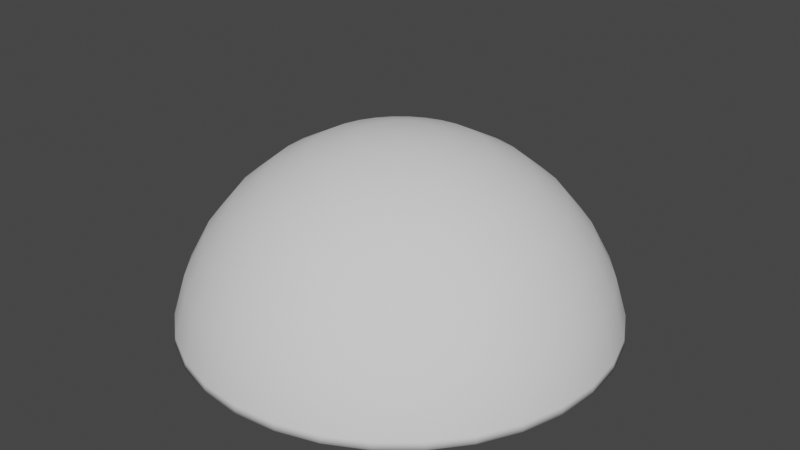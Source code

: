 # Source: light1.blend  (saved by Blender 2.81.16; exported with 4.5.12 LTS)
import bpy
from mathutils import Matrix  # noqa: F401  (used for matrix-valued properties, if any)

bpy.ops.wm.read_factory_settings(use_empty=True)
scene = bpy.context.scene
scene.name = 'Scene'

# ---- collections
col_collection = bpy.data.collections.new('Collection'); scene.collection.children.link(col_collection)

# ---- world
world_world = bpy.data.worlds.new('World'); scene.world = world_world
world_world.use_nodes = True; world_world.node_tree.nodes.clear()
_N = world_world.node_tree.nodes; _L = world_world.node_tree.links
n0 = _N.new('ShaderNodeOutputWorld'); n0.name = 'World Output'; n0.location = (300, 300)
n1 = _N.new('ShaderNodeBackground'); n1.name = 'Background'; n1.location = (10, 300)
n1.inputs[0].default_value = (0.05088, 0.05088, 0.05088, 1.0)
_L.new(n1.outputs[0], n0.inputs[0])
n0.is_active_output = True
world_world.color = (0.05088, 0.05088, 0.05088)
world_world.use_sun_shadow = False
world_world.sun_shadow_jitter_overblur = 0.0

# ---- meshes
me_sphere_001 = bpy.data.meshes.new('Sphere.001')
me_sphere_001.from_pydata([(0.0, 0.48, 0.7448), (0.09364, 0.4708, 0.7448), (0.1837, 0.4435, 0.7448), (0.2667, 0.3991, 0.7448), (0.3394, 0.3394, 0.7448), (0.3991, 0.2667, 0.7448), (0.4435, 0.1837, 0.7448), (0.4708, 0.09364, 0.7448), (0.48, 3.624e-08, 0.7448), (0.4708, -0.09364, 0.7448), (0.4435, -0.1837, 0.7448), (0.3991, -0.2667, 0.7448), (0.3394, -0.3394, 0.7448), (0.2667, -0.3991, 0.7448), (0.1837, -0.4435, 0.7448), (0.09364, -0.4708, 0.7448), (-1.564e-07, -0.48, 0.7448), (-0.09364, -0.4708, 0.7448), (-0.1837, -0.4435, 0.7448), (-0.2667, -0.3991, 0.7448), (-0.3394, -0.3394, 0.7448), (-0.3991, -0.2667, 0.7448), (-0.4435, -0.1837, 0.7448), (-0.4708, -0.09364, 0.7448), (-0.48, 4.635e-07, 0.7448), (-0.4708, 0.09364, 0.7448), (-0.4435, 0.1837, 0.7448), (-0.3991, 0.2667, 0.7448), (-0.3394, 0.3394, 0.7448), (-0.2667, 0.3991, 0.7448), (-0.1837, 0.4435, 0.7448), (-0.09364, 0.4708, 0.7448), (0.0, 0.495, 0.495), (0.0, 0.582, 0.3889), (0.0, 0.6467, 0.2679), (0.09656, 0.4855, 0.495), (0.1135, 0.5708, 0.3889), (0.1262, 0.6343, 0.2679), (0.1894, 0.4573, 0.495), (0.2227, 0.5377, 0.3889), (0.2475, 0.5975, 0.2679), (0.275, 0.4116, 0.495), (0.3234, 0.4839, 0.3889), (0.3593, 0.5377, 0.2679), (0.35, 0.35, 0.495), (0.4116, 0.4116, 0.3889), (0.4573, 0.4573, 0.2679), (0.4116, 0.275, 0.495), (0.4839, 0.3234, 0.3889), (0.5377, 0.3593, 0.2679), (0.4573, 0.1894, 0.495), (0.5377, 0.2227, 0.3889), (0.5975, 0.2475, 0.2679), (0.4855, 0.09656, 0.495), (0.5708, 0.1135, 0.3889), (0.6343, 0.1262, 0.2679), (0.495, -2.234e-07, 0.495), (0.582, -2.339e-07, 0.3889), (0.6467, -1.921e-07, 0.2679), (0.4855, -0.09657, 0.495), (0.5708, -0.1135, 0.3889), (0.6343, -0.1262, 0.2679), (0.4573, -0.1894, 0.495), (0.5377, -0.2227, 0.3889), (0.5975, -0.2475, 0.2679), (0.4116, -0.275, 0.495), (0.4839, -0.3234, 0.3889), (0.5377, -0.3593, 0.2679), (0.35, -0.35, 0.495), (0.4116, -0.4116, 0.3889), (0.4573, -0.4573, 0.2679), (0.275, -0.4116, 0.495), (0.3234, -0.4839, 0.3889), (0.3593, -0.5377, 0.2679), (0.1894, -0.4573, 0.495), (0.2227, -0.5377, 0.3889), (0.2475, -0.5975, 0.2679), (0.09656, -0.4855, 0.495), (0.1135, -0.5708, 0.3889), (0.1262, -0.6343, 0.2679), (-1.809e-08, -0.495, 0.495), (-5.981e-08, -0.582, 0.3889), (4.45e-08, -0.6467, 0.2679), (-0.09656, -0.4855, 0.495), (-0.1135, -0.5708, 0.3889), (-0.1262, -0.6343, 0.2679), (-0.1894, -0.4573, 0.495), (-0.2227, -0.5377, 0.3889), (-0.2475, -0.5975, 0.2679), (-0.275, -0.4116, 0.495), (-0.3234, -0.4839, 0.3889), (-0.3593, -0.5377, 0.2679), (-0.35, -0.35, 0.495), (-0.4116, -0.4116, 0.3889), (-0.4573, -0.4573, 0.2679), (-0.4116, -0.275, 0.495), (-0.4839, -0.3234, 0.3889), (-0.5377, -0.3593, 0.2679), (-0.4573, -0.1894, 0.495), (-0.5377, -0.2227, 0.3889), (-0.5975, -0.2475, 0.2679), (-0.4855, -0.09656, 0.495), (-0.5708, -0.1135, 0.3889), (-0.6343, -0.1262, 0.2679), (-0.495, -1.296e-07, 0.495), (-0.582, -9.826e-08, 0.3889), (-0.6467, -2.234e-07, 0.2679), (-0.4855, 0.09656, 0.495), (-0.5708, 0.1135, 0.3889), (-0.6343, 0.1262, 0.2679), (-0.4573, 0.1894, 0.495), (-0.5377, 0.2227, 0.3889), (-0.5975, 0.2475, 0.2679), (-0.4116, 0.275, 0.495), (-0.4839, 0.3234, 0.3889), (-0.5377, 0.3593, 0.2679), (-0.35, 0.35, 0.495), (-0.4116, 0.4116, 0.3889), (-0.4573, 0.4573, 0.2679), (-0.275, 0.4116, 0.495), (-0.3234, 0.4839, 0.3889), (-0.3593, 0.5377, 0.2679), (-0.1894, 0.4573, 0.495), (-0.2227, 0.5377, 0.3889), (-0.2475, 0.5975, 0.2679), (-0.09656, 0.4855, 0.495), (-0.1135, 0.5708, 0.3889), (-0.1262, 0.6343, 0.2679), (0.7085, -2.599e-07, 0.1614), (0.5891, -0.3936, 0.1614), (0.6949, -0.1382, 0.1614), (0.6546, -0.2711, 0.1614), (0.501, -0.501, 0.1614), (0.3936, -0.5891, 0.1614), (0.2711, -0.6546, 0.1614), (0.1382, -0.6949, 0.1614), (-4.67e-08, -0.7085, 0.1614), (-0.1382, -0.6949, 0.1614), (-0.2711, -0.6546, 0.1614), (-0.501, -0.501, 0.1614), (-0.3936, -0.5891, 0.1614), (-0.5891, -0.3936, 0.1614), (-0.7085, -8.31e-08, 0.1614), (-0.6949, -0.1382, 0.1614), (-0.6546, -0.2711, 0.1614), (0.6949, 0.1382, 0.1614), (-0.6949, 0.1382, 0.1614), (0.6546, 0.2711, 0.1614), (-0.6546, 0.2711, 0.1614), (0.5891, 0.3936, 0.1614), (-0.5891, 0.3936, 0.1614), (0.501, 0.501, 0.1614), (-0.501, 0.501, 0.1614), (0.3936, 0.5891, 0.1614), (-0.3936, 0.5891, 0.1614), (0.2711, 0.6546, 0.1614), (0.1382, 0.6949, 0.1614), (-0.1382, 0.6949, 0.1614), (-6.19e-08, 0.7085, 0.1614), (-0.2711, 0.6546, 0.1614), (0.3991, -0.2667, 0.5073), (0.0, 0.48, 0.5073), (-0.09364, 0.4708, 0.5073), (-0.1837, 0.4435, 0.5073), (-0.4435, -0.1837, 0.5073), (-0.3991, -0.2667, 0.5073), (-0.4708, -0.09364, 0.5073), (-0.3394, -0.3394, 0.5073), (-0.09364, -0.4708, 0.5073), (-1.564e-07, -0.48, 0.5073), (-0.1837, -0.4435, 0.5073), (0.4708, 0.09364, 0.5073), (0.2667, 0.3991, 0.5073), (0.48, 3.624e-08, 0.5073), (0.4435, 0.1837, 0.5073), (0.09364, -0.4708, 0.5073), (-0.3394, 0.3394, 0.5073), (-0.2667, 0.3991, 0.5073), (-0.3991, 0.2667, 0.5073), (0.4708, -0.09364, 0.5073), (0.2667, -0.3991, 0.5073), (0.3394, -0.3394, 0.5073), (0.4435, -0.1837, 0.5073), (-0.48, 4.635e-07, 0.5073), (-0.2667, -0.3991, 0.5073), (-0.4708, 0.09364, 0.5073), (0.3394, 0.3394, 0.5073), (0.1837, -0.4435, 0.5073), (0.3991, 0.2667, 0.5073), (-0.4435, 0.1837, 0.5073), (0.1837, 0.4435, 0.5073), (0.09364, 0.4708, 0.5073), (0.0, 0.1951, 0.9808), (0.0, 0.3827, 0.9239), (0.0, 0.5556, 0.8315), (0.0, 0.7071, 0.7071), (0.0, 0.8315, 0.5556), (0.0, 0.9239, 0.3827), (0.0, 0.9808, 0.1951), (0.03806, 0.1913, 0.9808), (0.07466, 0.3753, 0.9239), (0.1084, 0.5449, 0.8315), (0.1379, 0.6935, 0.7071), (0.1622, 0.8155, 0.5556), (0.1802, 0.9061, 0.3827), (0.1913, 0.9619, 0.1951), (0.07466, 0.1802, 0.9808), (0.1464, 0.3536, 0.9239), (0.2126, 0.5133, 0.8315), (0.2706, 0.6533, 0.7071), (0.3182, 0.7682, 0.5556), (0.3536, 0.8536, 0.3827), (0.3753, 0.9061, 0.1951), (0.1084, 0.1622, 0.9808), (0.2126, 0.3182, 0.9239), (0.3087, 0.4619, 0.8315), (0.3928, 0.5879, 0.7071), (0.4619, 0.6913, 0.5556), (0.5133, 0.7682, 0.3827), (0.5449, 0.8155, 0.1951), (0.1379, 0.1379, 0.9808), (0.2706, 0.2706, 0.9239), (0.3928, 0.3928, 0.8315), (0.5, 0.5, 0.7071), (0.5879, 0.5879, 0.5556), (0.6533, 0.6533, 0.3827), (0.6935, 0.6935, 0.1951), (0.1622, 0.1084, 0.9808), (0.3182, 0.2126, 0.9239), (0.4619, 0.3087, 0.8315), (0.5879, 0.3928, 0.7071), (0.6913, 0.4619, 0.5556), (0.7682, 0.5133, 0.3827), (0.8155, 0.5449, 0.1951), (0.1802, 0.07466, 0.9808), (0.3536, 0.1464, 0.9239), (0.5133, 0.2126, 0.8315), (0.6533, 0.2706, 0.7071), (0.7682, 0.3182, 0.5556), (0.8536, 0.3536, 0.3827), (0.9061, 0.3753, 0.1951), (0.1913, 0.03806, 0.9808), (0.3753, 0.07466, 0.9239), (0.5449, 0.1084, 0.8315), (0.6935, 0.1379, 0.7071), (0.8155, 0.1622, 0.5556), (0.9061, 0.1802, 0.3827), (0.9619, 0.1913, 0.1951), (0.1951, -3.266e-07, 0.9808), (0.3827, -3.192e-07, 0.9239), (0.5556, -3.117e-07, 0.8315), (0.7071, -3.192e-07, 0.7071), (0.8315, -3.341e-07, 0.5556), (0.9239, -2.745e-07, 0.3827), (0.9808, -3.937e-07, 0.1951), (0.1913, -0.03806, 0.9808), (0.3753, -0.07466, 0.9239), (0.5449, -0.1084, 0.8315), (0.6935, -0.138, 0.7071), (0.8155, -0.1622, 0.5556), (0.9061, -0.1802, 0.3827), (0.9619, -0.1913, 0.1951), (0.1802, -0.07466, 0.9808), (0.3536, -0.1464, 0.9239), (0.5133, -0.2126, 0.8315), (0.6533, -0.2706, 0.7071), (0.7682, -0.3182, 0.5556), (0.8536, -0.3536, 0.3827), (0.9061, -0.3753, 0.1951), (0.1622, -0.1084, 0.9808), (0.3182, -0.2126, 0.9239), (0.4619, -0.3087, 0.8315), (0.5879, -0.3928, 0.7071), (0.6913, -0.4619, 0.5556), (0.7682, -0.5133, 0.3827), (0.8155, -0.5449, 0.1951), (0.1379, -0.138, 0.9808), (0.2706, -0.2706, 0.9239), (0.3928, -0.3928, 0.8315), (0.5, -0.5, 0.7071), (0.5879, -0.5879, 0.5556), (0.6533, -0.6533, 0.3827), (0.6935, -0.6935, 0.1951), (0.1084, -0.1622, 0.9808), (0.2126, -0.3182, 0.9239), (0.3087, -0.4619, 0.8315), (0.3928, -0.5879, 0.7071), (0.4619, -0.6913, 0.5556), (0.5133, -0.7682, 0.3827), (0.5449, -0.8155, 0.1951), (0.07466, -0.1802, 0.9808), (0.1464, -0.3536, 0.9239), (0.2126, -0.5133, 0.8315), (0.2706, -0.6533, 0.7071), (0.3182, -0.7682, 0.5556), (0.3536, -0.8536, 0.3827), (0.3753, -0.9061, 0.1951), (0.03806, -0.1913, 0.9808), (0.07466, -0.3753, 0.9239), (0.1084, -0.5449, 0.8315), (0.1379, -0.6935, 0.7071), (0.1622, -0.8155, 0.5556), (0.1802, -0.9061, 0.3827), (0.1913, -0.9619, 0.1951), (-7.212e-09, -0.1951, 0.9808), (4.122e-08, -0.3827, 0.9239), (2.632e-08, -0.5556, 0.8315), (-2.584e-08, -0.7071, 0.7071), (-8.544e-08, -0.8315, 0.5556), (6.357e-08, -0.9239, 0.3827), (-8.544e-08, -0.9808, 0.1951), (-0.03806, -0.1913, 0.9808), (-0.07466, -0.3753, 0.9239), (-0.1084, -0.5449, 0.8315), (-0.1379, -0.6935, 0.7071), (-0.1622, -0.8155, 0.5556), (-0.1802, -0.9061, 0.3827), (-0.1913, -0.9619, 0.1951), (-0.07466, -0.1802, 0.9808), (-0.1464, -0.3536, 0.9239), (-0.2126, -0.5133, 0.8315), (-0.2706, -0.6533, 0.7071), (-0.3182, -0.7682, 0.5556), (-0.3536, -0.8536, 0.3827), (-0.3753, -0.9061, 0.1951), (-0.1084, -0.1622, 0.9808), (-0.2126, -0.3182, 0.9239), (-0.3087, -0.4619, 0.8315), (-0.3928, -0.5879, 0.7071), (-0.4619, -0.6913, 0.5556), (-0.5133, -0.7682, 0.3827), (-0.5449, -0.8155, 0.1951), (-2.304e-07, -5.562e-07, 1.0), (-0.1379, -0.138, 0.9808), (-0.2706, -0.2706, 0.9239), (-0.3928, -0.3928, 0.8315), (-0.5, -0.5, 0.7071), (-0.5879, -0.5879, 0.5556), (-0.6533, -0.6533, 0.3827), (-0.6935, -0.6935, 0.1951), (-0.1622, -0.1084, 0.9808), (-0.3182, -0.2126, 0.9239), (-0.4619, -0.3087, 0.8315), (-0.5879, -0.3928, 0.7071), (-0.6913, -0.4619, 0.5556), (-0.7682, -0.5133, 0.3827), (-0.8155, -0.5449, 0.1951), (-0.1802, -0.07466, 0.9808), (-0.3536, -0.1464, 0.9239), (-0.5133, -0.2126, 0.8315), (-0.6533, -0.2706, 0.7071), (-0.7682, -0.3182, 0.5556), (-0.8536, -0.3536, 0.3827), (-0.9061, -0.3753, 0.1951), (-0.1913, -0.03806, 0.9808), (-0.3753, -0.07466, 0.9239), (-0.5449, -0.1084, 0.8315), (-0.6935, -0.1379, 0.7071), (-0.8155, -0.1622, 0.5556), (-0.9061, -0.1802, 0.3827), (-0.9619, -0.1913, 0.1951), (-0.1951, -3.117e-07, 0.9808), (-0.3827, -2.819e-07, 0.9239), (-0.5556, -2.819e-07, 0.8315), (-0.7071, -1.851e-07, 0.7071), (-0.8315, -1.404e-07, 0.5556), (-0.9239, -3.192e-07, 0.3827), (-0.9808, -9.567e-08, 0.1951), (-0.1913, 0.03806, 0.9808), (-0.3753, 0.07466, 0.9239), (-0.5449, 0.1084, 0.8315), (-0.6935, 0.1379, 0.7071), (-0.8155, 0.1622, 0.5556), (-0.9061, 0.1802, 0.3827), (-0.9619, 0.1913, 0.1951), (-0.1802, 0.07466, 0.9808), (-0.3536, 0.1464, 0.9239), (-0.5133, 0.2126, 0.8315), (-0.6533, 0.2706, 0.7071), (-0.7682, 0.3182, 0.5556), (-0.8536, 0.3536, 0.3827), (-0.9061, 0.3753, 0.1951), (-0.1622, 0.1084, 0.9808), (-0.3182, 0.2126, 0.9239), (-0.4619, 0.3087, 0.8315), (-0.5879, 0.3928, 0.7071), (-0.6913, 0.4619, 0.5556), (-0.7682, 0.5133, 0.3827), (-0.8155, 0.5449, 0.1951), (-0.1379, 0.1379, 0.9808), (-0.2706, 0.2706, 0.9239), (-0.3928, 0.3928, 0.8315), (-0.5, 0.5, 0.7071), (-0.5879, 0.5879, 0.5556), (-0.6533, 0.6533, 0.3827), (-0.6935, 0.6935, 0.1951), (-0.1084, 0.1622, 0.9808), (-0.2126, 0.3182, 0.9239), (-0.3087, 0.4619, 0.8315), (-0.3928, 0.5879, 0.7071), (-0.4619, 0.6913, 0.5556), (-0.5133, 0.7682, 0.3827), (-0.5449, 0.8155, 0.1951), (-0.07466, 0.1802, 0.9808), (-0.1464, 0.3536, 0.9239), (-0.2126, 0.5133, 0.8315), (-0.2706, 0.6533, 0.7071), (-0.3182, 0.7682, 0.5556), (-0.3536, 0.8536, 0.3827), (-0.3753, 0.9061, 0.1951), (-0.03806, 0.1913, 0.9808), (-0.07466, 0.3753, 0.9239), (-0.1084, 0.5449, 0.8315), (-0.1379, 0.6935, 0.7071), (-0.1622, 0.8155, 0.5556), (-0.1802, 0.9061, 0.3827), (-0.1913, 0.9619, 0.1951), (-0.675, 0.675, 0.1614), (0.7937, 0.5304, 0.1614), (0.675, -0.675, 0.1614), (0.815, -0.4905, 0.1614), (-0.675, -0.675, 0.1614), (0.882, 0.3653, 0.1614), (0.9363, 0.1862, 0.1614), (0.9546, -3.822e-07, 0.1614), (0.9363, -0.1862, 0.1614), (0.882, -0.3653, 0.1614), (-0.882, 0.3653, 0.1614), (-0.9363, 0.1862, 0.1614), (-0.9546, -1.169e-07, 0.1614), (-0.815, -0.4905, 0.1614), (-0.882, -0.3653, 0.1614), (-0.9363, -0.1862, 0.1614), (-0.7937, 0.5304, 0.1614), (0.3653, -0.882, 0.1614), (0.1862, -0.9363, 0.1614), (-8.327e-08, -0.9546, 0.1614), (-0.1862, -0.9363, 0.1614), (-0.3653, -0.882, 0.1614), (-0.5304, -0.7937, 0.1614), (0.5304, -0.7937, 0.1614), (0.675, 0.675, 0.1614), (0.5304, 0.7937, 0.1614), (0.3653, 0.882, 0.1614), (0.1862, 0.9363, 0.1614), (6.687e-08, 0.9546, 0.1614), (-0.1862, 0.9363, 0.1614), (-0.3653, 0.882, 0.1614), (-0.5304, 0.7937, 0.1614), (-0.7937, -0.5304, 0.1614), (0.7937, -0.5304, 0.1614), (0.679, -2.598e-07, 0.1614), (0.666, -0.1325, 0.1614), (0.6273, -0.2598, 0.1614), (0.5646, -0.3772, 0.1614), (0.4801, -0.4801, 0.1614), (0.3772, -0.5646, 0.1614), (0.2598, -0.6273, 0.1614), (0.1325, -0.666, 0.1614), (-4.008e-08, -0.679, 0.1614), (-0.1325, -0.666, 0.1614), (-0.2598, -0.6273, 0.1614), (-0.3772, -0.5646, 0.1614), (-0.4801, -0.4801, 0.1614), (-0.5646, -0.3772, 0.1614), (-0.666, -0.1325, 0.1614), (-0.679, -9.656e-08, 0.1614), (-0.6273, -0.2598, 0.1614), (0.666, 0.1325, 0.1614), (-0.666, 0.1325, 0.1614), (0.6273, 0.2598, 0.1614), (-0.6273, 0.2598, 0.1614), (0.5646, 0.3772, 0.1614), (-0.5646, 0.3772, 0.1614), (0.4801, 0.4801, 0.1614), (-0.4801, 0.4801, 0.1614), (0.3772, 0.5646, 0.1614), (-0.3772, 0.5646, 0.1614), (0.2598, 0.6273, 0.1614), (-0.1325, 0.666, 0.1614), (0.0, 0.679, 0.1614), (-0.2598, 0.6273, 0.1614), (0.1325, 0.666, 0.1614), (-0.8183, 0.5467, 0.1614), (-0.6959, 0.6959, 0.1614), (0.6959, 0.6959, 0.1614), (0.8183, 0.5467, 0.1614), (0.8183, -0.5467, 0.1614), (0.6959, -0.6959, 0.1614), (0.9092, 0.3766, 0.1614), (0.9652, 0.192, 0.1614), (0.9841, -3.911e-07, 0.1614), (0.9652, -0.192, 0.1614), (0.9092, -0.3766, 0.1614), (0.8409, -0.5044, 0.1614), (-0.9092, 0.3766, 0.1614), (-0.9652, 0.192, 0.1614), (-0.9841, -1.034e-07, 0.1614), (-0.8409, -0.5044, 0.1614), (-0.9092, -0.3766, 0.1614), (-0.9652, -0.192, 0.1614), (0.5467, -0.8183, 0.1614), (0.3766, -0.9092, 0.1614), (0.192, -0.9652, 0.1614), (-8.802e-08, -0.9841, 0.1614), (-0.192, -0.9652, 0.1614), (-0.3766, -0.9092, 0.1614), (-0.5467, -0.8183, 0.1614), (-0.6959, -0.6959, 0.1614), (0.3766, 0.9092, 0.1614), (0.5467, 0.8183, 0.1614), (0.192, 0.9652, 0.1614), (-0.192, 0.9652, 0.1614), (0.0, 0.9841, 0.1614), (-0.3766, 0.9092, 0.1614), (-0.5467, 0.8183, 0.1614), (-0.8183, -0.5467, 0.1614)], [], [(1, 2, 3, 4, 5, 6, 7, 8, 9, 10, 11, 12, 13, 14, 15, 16, 17, 18, 19, 20, 21, 22, 23, 24, 25, 26, 27, 28, 29, 30, 31, 0), (32, 35, 191, 161), (33, 36, 35, 32), (34, 37, 36, 33), (35, 38, 190, 191), (36, 39, 38, 35), (37, 40, 39, 36), (38, 41, 172, 190), (39, 42, 41, 38), (40, 43, 42, 39), (41, 44, 186, 172), (42, 45, 44, 41), (43, 46, 45, 42), (44, 47, 188, 186), (45, 48, 47, 44), (46, 49, 48, 45), (47, 50, 174, 188), (48, 51, 50, 47), (49, 52, 51, 48), (51, 54, 53, 50), (52, 55, 54, 51), (50, 53, 171, 174), (53, 56, 173, 171), (54, 57, 56, 53), (55, 58, 57, 54), (57, 60, 59, 56), (58, 61, 60, 57), (56, 59, 179, 173), (59, 62, 182, 179), (60, 63, 62, 59), (61, 64, 63, 60), (64, 67, 66, 63), (62, 65, 160, 182), (63, 66, 65, 62), (65, 68, 181, 160), (66, 69, 68, 65), (67, 70, 69, 66), (70, 73, 72, 69), (68, 71, 180, 181), (69, 72, 71, 68), (71, 74, 187, 180), (72, 75, 74, 71), (73, 76, 75, 72), (74, 77, 175, 187), (75, 78, 77, 74), (76, 79, 78, 75), (77, 80, 169, 175), (78, 81, 80, 77), (79, 82, 81, 78), (80, 83, 168, 169), (81, 84, 83, 80), (82, 85, 84, 81), (83, 86, 170, 168), (84, 87, 86, 83), (85, 88, 87, 84), (86, 89, 184, 170), (87, 90, 89, 86), (88, 91, 90, 87), (90, 93, 92, 89), (91, 94, 93, 90), (89, 92, 167, 184), (92, 95, 165, 167), (93, 96, 95, 92), (94, 97, 96, 93), (96, 99, 98, 95), (97, 100, 99, 96), (95, 98, 164, 165), (98, 101, 166, 164), (99, 102, 101, 98), (100, 103, 102, 99), (103, 106, 105, 102), (101, 104, 183, 166), (102, 105, 104, 101), (104, 107, 185, 183), (105, 108, 107, 104), (106, 109, 108, 105), (107, 110, 189, 185), (108, 111, 110, 107), (109, 112, 111, 108), (110, 113, 178, 189), (111, 114, 113, 110), (112, 115, 114, 111), (113, 116, 176, 178), (114, 117, 116, 113), (115, 118, 117, 114), (116, 119, 177, 176), (117, 120, 119, 116), (118, 121, 120, 117), (119, 122, 163, 177), (120, 123, 122, 119), (121, 124, 123, 120), (122, 125, 162, 163), (123, 126, 125, 122), (124, 127, 126, 123), (125, 32, 161, 162), (126, 33, 32, 125), (127, 34, 33, 126), (456, 73, 70, 455), (480, 34, 127, 479), (465, 103, 100, 467), (475, 118, 115, 473), (457, 76, 73, 456), (455, 70, 67, 454), (482, 37, 34, 480), (451, 58, 55, 468), (468, 55, 52, 470), (469, 109, 106, 466), (459, 82, 79, 458), (473, 115, 112, 471), (481, 124, 121, 477), (464, 97, 94, 463), (471, 112, 109, 469), (466, 106, 103, 465), (460, 85, 82, 459), (458, 79, 76, 457), (477, 121, 118, 475), (474, 46, 43, 476), (463, 94, 91, 462), (462, 91, 88, 461), (454, 67, 64, 453), (467, 100, 97, 464), (478, 40, 37, 482), (479, 127, 124, 481), (476, 43, 40, 478), (461, 88, 85, 460), (453, 64, 61, 452), (452, 61, 58, 451), (472, 49, 46, 474), (470, 52, 49, 472), (174, 6, 5, 188), (161, 0, 31, 162), (177, 29, 28, 176), (175, 15, 14, 187), (173, 8, 7, 171), (176, 28, 27, 178), (166, 23, 22, 164), (186, 4, 3, 172), (163, 30, 29, 177), (182, 10, 9, 179), (191, 1, 0, 161), (170, 18, 17, 168), (168, 17, 16, 169), (169, 16, 15, 175), (165, 21, 20, 167), (167, 20, 19, 184), (180, 13, 12, 181), (189, 26, 25, 185), (190, 2, 1, 191), (164, 22, 21, 165), (171, 7, 6, 174), (188, 5, 4, 186), (160, 11, 10, 182), (181, 12, 11, 160), (185, 25, 24, 183), (187, 14, 13, 180), (179, 9, 8, 173), (178, 27, 26, 189), (162, 31, 30, 163), (172, 3, 2, 190), (184, 19, 18, 170), (183, 24, 23, 166), (192, 332, 199), (193, 192, 199, 200), (194, 193, 200, 201), (195, 194, 201, 202), (196, 195, 202, 203), (197, 196, 203, 204), (198, 197, 204, 205), (205, 204, 211, 212), (199, 332, 206), (200, 199, 206, 207), (201, 200, 207, 208), (202, 201, 208, 209), (203, 202, 209, 210), (204, 203, 210, 211), (208, 207, 214, 215), (209, 208, 215, 216), (210, 209, 216, 217), (211, 210, 217, 218), (212, 211, 218, 219), (206, 332, 213), (207, 206, 213, 214), (219, 218, 225, 226), (213, 332, 220), (214, 213, 220, 221), (215, 214, 221, 222), (216, 215, 222, 223), (217, 216, 223, 224), (218, 217, 224, 225), (223, 222, 229, 230), (224, 223, 230, 231), (225, 224, 231, 232), (226, 225, 232, 233), (220, 332, 227), (221, 220, 227, 228), (222, 221, 228, 229), (227, 332, 234), (228, 227, 234, 235), (229, 228, 235, 236), (230, 229, 236, 237), (231, 230, 237, 238), (232, 231, 238, 239), (233, 232, 239, 240), (238, 237, 244, 245), (239, 238, 245, 246), (240, 239, 246, 247), (234, 332, 241), (235, 234, 241, 242), (236, 235, 242, 243), (237, 236, 243, 244), (241, 332, 248), (242, 241, 248, 249), (243, 242, 249, 250), (244, 243, 250, 251), (245, 244, 251, 252), (246, 245, 252, 253), (247, 246, 253, 254), (252, 251, 258, 259), (253, 252, 259, 260), (254, 253, 260, 261), (248, 332, 255), (249, 248, 255, 256), (250, 249, 256, 257), (251, 250, 257, 258), (256, 255, 262, 263), (257, 256, 263, 264), (258, 257, 264, 265), (259, 258, 265, 266), (260, 259, 266, 267), (261, 260, 267, 268), (255, 332, 262), (267, 266, 273, 274), (268, 267, 274, 275), (262, 332, 269), (263, 262, 269, 270), (264, 263, 270, 271), (265, 264, 271, 272), (266, 265, 272, 273), (270, 269, 276, 277), (271, 270, 277, 278), (272, 271, 278, 279), (273, 272, 279, 280), (274, 273, 280, 281), (275, 274, 281, 282), (269, 332, 276), (281, 280, 287, 288), (282, 281, 288, 289), (276, 332, 283), (277, 276, 283, 284), (278, 277, 284, 285), (279, 278, 285, 286), (280, 279, 286, 287), (285, 284, 291, 292), (286, 285, 292, 293), (287, 286, 293, 294), (288, 287, 294, 295), (289, 288, 295, 296), (283, 332, 290), (284, 283, 290, 291), (296, 295, 302, 303), (290, 332, 297), (291, 290, 297, 298), (292, 291, 298, 299), (293, 292, 299, 300), (294, 293, 300, 301), (295, 294, 301, 302), (300, 299, 306, 307), (301, 300, 307, 308), (302, 301, 308, 309), (303, 302, 309, 310), (297, 332, 304), (298, 297, 304, 305), (299, 298, 305, 306), (304, 332, 311), (305, 304, 311, 312), (306, 305, 312, 313), (307, 306, 313, 314), (308, 307, 314, 315), (309, 308, 315, 316), (310, 309, 316, 317), (314, 313, 320, 321), (315, 314, 321, 322), (316, 315, 322, 323), (317, 316, 323, 324), (311, 332, 318), (312, 311, 318, 319), (313, 312, 319, 320), (318, 332, 325), (319, 318, 325, 326), (320, 319, 326, 327), (321, 320, 327, 328), (322, 321, 328, 329), (323, 322, 329, 330), (324, 323, 330, 331), (329, 328, 336, 337), (330, 329, 337, 338), (331, 330, 338, 339), (325, 332, 333), (326, 325, 333, 334), (327, 326, 334, 335), (328, 327, 335, 336), (333, 332, 340), (334, 333, 340, 341), (335, 334, 341, 342), (336, 335, 342, 343), (337, 336, 343, 344), (338, 337, 344, 345), (339, 338, 345, 346), (344, 343, 350, 351), (345, 344, 351, 352), (346, 345, 352, 353), (340, 332, 347), (341, 340, 347, 348), (342, 341, 348, 349), (343, 342, 349, 350), (348, 347, 354, 355), (349, 348, 355, 356), (350, 349, 356, 357), (351, 350, 357, 358), (352, 351, 358, 359), (353, 352, 359, 360), (347, 332, 354), (359, 358, 365, 366), (360, 359, 366, 367), (354, 332, 361), (355, 354, 361, 362), (356, 355, 362, 363), (357, 356, 363, 364), (358, 357, 364, 365), (363, 362, 369, 370), (364, 363, 370, 371), (365, 364, 371, 372), (366, 365, 372, 373), (367, 366, 373, 374), (361, 332, 368), (362, 361, 368, 369), (374, 373, 380, 381), (368, 332, 375), (369, 368, 375, 376), (370, 369, 376, 377), (371, 370, 377, 378), (372, 371, 378, 379), (373, 372, 379, 380), (377, 376, 383, 384), (378, 377, 384, 385), (379, 378, 385, 386), (380, 379, 386, 387), (381, 380, 387, 388), (375, 332, 382), (376, 375, 382, 383), (388, 387, 394, 395), (382, 332, 389), (383, 382, 389, 390), (384, 383, 390, 391), (385, 384, 391, 392), (386, 385, 392, 393), (387, 386, 393, 394), (392, 391, 398, 399), (393, 392, 399, 400), (394, 393, 400, 401), (395, 394, 401, 402), (389, 332, 396), (390, 389, 396, 397), (391, 390, 397, 398), (396, 332, 403), (397, 396, 403, 404), (398, 397, 404, 405), (399, 398, 405, 406), (400, 399, 406, 407), (401, 400, 407, 408), (402, 401, 408, 409), (406, 405, 412, 413), (407, 406, 413, 414), (408, 407, 414, 415), (409, 408, 415, 416), (403, 332, 410), (404, 403, 410, 411), (405, 404, 411, 412), (410, 332, 192), (411, 410, 192, 193), (412, 411, 193, 194), (413, 412, 194, 195), (414, 413, 195, 196), (415, 414, 196, 197), (416, 415, 197, 198), (501, 488, 282, 289), (491, 490, 247, 254), (496, 497, 367, 374), (514, 515, 402, 409), (513, 512, 416, 198), (499, 498, 516, 346, 353), (505, 504, 310, 317), (516, 508, 339, 346), (512, 514, 409, 416), (484, 483, 388, 395), (483, 495, 381, 388), (502, 501, 289, 296), (488, 487, 275, 282), (420, 128, 145, 147, 149, 151, 153, 155, 156, 158, 157, 159, 154, 152, 150, 148, 146, 142, 430, 431, 432, 429, 428, 427, 433, 417, 448, 447, 446, 445, 444, 443, 442, 441, 418, 422, 423, 424, 425, 426), (508, 507, 331, 339), (487, 494, 493, 268, 275), (511, 513, 198, 205), (486, 485, 226, 233), (503, 502, 296, 303), (485, 510, 219, 226), (500, 499, 353, 360), (490, 489, 240, 247), (430, 142, 143, 144, 141, 139, 140, 138, 137, 136, 135, 134, 133, 132, 129, 131, 130, 128, 420, 450, 419, 440, 434, 435, 436, 437, 438, 439, 421, 449), (497, 500, 360, 367), (495, 496, 374, 381), (492, 491, 254, 261), (504, 503, 303, 310), (489, 486, 233, 240), (507, 506, 324, 331), (493, 492, 261, 268), (506, 505, 317, 324), (510, 509, 212, 219), (509, 511, 205, 212), (515, 484, 395, 402), (128, 130, 452, 451), (130, 131, 453, 452), (131, 129, 454, 453), (129, 132, 455, 454), (132, 133, 456, 455), (133, 134, 457, 456), (134, 135, 458, 457), (135, 136, 459, 458), (136, 137, 460, 459), (137, 138, 461, 460), (140, 139, 463, 462), (138, 140, 462, 461), (139, 141, 464, 463), (143, 142, 466, 465), (144, 143, 465, 467), (141, 144, 467, 464), (145, 128, 451, 468), (142, 146, 469, 466), (147, 145, 468, 470), (146, 148, 471, 469), (149, 147, 470, 472), (148, 150, 473, 471), (151, 149, 472, 474), (150, 152, 475, 473), (153, 151, 474, 476), (152, 154, 477, 475), (155, 153, 476, 478), (157, 158, 480, 479), (159, 157, 479, 481), (156, 155, 478, 482), (158, 156, 482, 480), (154, 159, 481, 477), (417, 433, 483, 484), (418, 441, 485, 486), (419, 450, 487, 488), (422, 418, 486, 489), (423, 422, 489, 490), (424, 423, 490, 491), (425, 424, 491, 492), (426, 425, 492, 493), (420, 426, 493, 494), (427, 428, 496, 495), (428, 429, 497, 496), (431, 430, 498, 499), (429, 432, 500, 497), (432, 431, 499, 500), (433, 427, 495, 483), (434, 440, 501, 502), (435, 434, 502, 503), (436, 435, 503, 504), (437, 436, 504, 505), (438, 437, 505, 506), (439, 438, 506, 507), (421, 439, 507, 508), (440, 419, 488, 501), (442, 443, 509, 510), (443, 444, 511, 509), (445, 446, 512, 513), (444, 445, 513, 511), (446, 447, 514, 512), (447, 448, 515, 514), (441, 442, 510, 485), (448, 417, 484, 515), (449, 421, 508, 516), (430, 449, 516, 498), (450, 420, 494, 487)])
me_sphere_001.polygons.foreach_set('use_smooth', [True] * 485)
_uv = me_sphere_001.uv_layers.new(name='UVMap')
_uv.uv.foreach_set('vector', [0.2968, 0.4854, 0.3418, 0.4717, 0.3833, 0.4496, 0.4197, 0.4197, 0.4496, 0.3833, 0.4717, 0.3418, 0.4854, 0.2968, 0.49, 0.25, 0.4854, 0.2032, 0.4717, 0.1582, 0.4496, 0.1167, 0.4197, 0.08029, 0.3833, 0.05045, 0.3418, 0.02827, 0.2968, 0.01461, 0.25, 0.01, 0.2032, 0.01461, 0.1582, 0.02827, 0.1167, 0.05045, 0.08029, 0.08029, 0.05045, 0.1167, 0.02827, 0.1582, 0.01461, 0.2032, 0.01, 0.25, 0.01461, 0.2968, 0.02827, 0.3418, 0.05045, 0.3833, 0.08029, 0.4197, 0.1167, 0.4496, 0.1582, 0.4717, 0.2032, 0.4854, 0.25, 0.49, 0.75, 0.75, 0.7188, 0.75, 0.7188, 0.7588, 0.75, 0.7588, 0.75, 0.6875, 0.7188, 0.6875, 0.7188, 0.75, 0.75, 0.75, 0.75, 0.625, 0.7188, 0.625, 0.7188, 0.6875, 0.75, 0.6875, 0.7188, 0.75, 0.6875, 0.75, 0.6875, 0.7588, 0.7188, 0.7588, 0.7188, 0.6875, 0.6875, 0.6875, 0.6875, 0.75, 0.7188, 0.75, 0.7188, 0.625, 0.6875, 0.625, 0.6875, 0.6875, 0.7188, 0.6875, 0.6875, 0.75, 0.6562, 0.75, 0.6562, 0.7588, 0.6875, 0.7588, 0.6875, 0.6875, 0.6562, 0.6875, 0.6562, 0.75, 0.6875, 0.75, 0.6875, 0.625, 0.6562, 0.625, 0.6562, 0.6875, 0.6875, 0.6875, 0.6562, 0.75, 0.625, 0.75, 0.625, 0.7588, 0.6562, 0.7588, 0.6562, 0.6875, 0.625, 0.6875, 0.625, 0.75, 0.6562, 0.75, 0.6562, 0.625, 0.625, 0.625, 0.625, 0.6875, 0.6562, 0.6875, 0.625, 0.75, 0.5937, 0.75, 0.5937, 0.7588, 0.625, 0.7588, 0.625, 0.6875, 0.5937, 0.6875, 0.5937, 0.75, 0.625, 0.75, 0.625, 0.625, 0.5937, 0.625, 0.5937, 0.6875, 0.625, 0.6875, 0.5937, 0.75, 0.5625, 0.75, 0.5625, 0.7588, 0.5937, 0.7588, 0.5937, 0.6875, 0.5625, 0.6875, 0.5625, 0.75, 0.5937, 0.75, 0.5937, 0.625, 0.5625, 0.625, 0.5625, 0.6875, 0.5937, 0.6875, 0.5625, 0.6875, 0.5312, 0.6875, 0.5312, 0.75, 0.5625, 0.75, 0.5625, 0.625, 0.5312, 0.625, 0.5312, 0.6875, 0.5625, 0.6875, 0.5625, 0.75, 0.5312, 0.75, 0.5312, 0.7588, 0.5625, 0.7588, 0.5312, 0.75, 0.5, 0.75, 0.5, 0.7588, 0.5312, 0.7588, 0.5312, 0.6875, 0.5, 0.6875, 0.5, 0.75, 0.5312, 0.75, 0.5312, 0.625, 0.5, 0.625, 0.5, 0.6875, 0.5312, 0.6875, 0.5, 0.6875, 0.4687, 0.6875, 0.4687, 0.75, 0.5, 0.75, 0.5, 0.625, 0.4687, 0.625, 0.4687, 0.6875, 0.5, 0.6875, 0.5, 0.75, 0.4687, 0.75, 0.4687, 0.7588, 0.5, 0.7588, 0.4687, 0.75, 0.4375, 0.75, 0.4375, 0.7588, 0.4687, 0.7588, 0.4687, 0.6875, 0.4375, 0.6875, 0.4375, 0.75, 0.4687, 0.75, 0.4687, 0.625, 0.4375, 0.625, 0.4375, 0.6875, 0.4687, 0.6875, 0.4375, 0.625, 0.4062, 0.625, 0.4062, 0.6875, 0.4375, 0.6875, 0.4375, 0.75, 0.4062, 0.75, 0.4062, 0.7588, 0.4375, 0.7588, 0.4375, 0.6875, 0.4062, 0.6875, 0.4062, 0.75, 0.4375, 0.75, 0.4062, 0.75, 0.375, 0.75, 0.375, 0.7588, 0.4062, 0.7588, 0.4062, 0.6875, 0.375, 0.6875, 0.375, 0.75, 0.4062, 0.75, 0.4062, 0.625, 0.375, 0.625, 0.375, 0.6875, 0.4062, 0.6875, 0.375, 0.625, 0.3437, 0.625, 0.3437, 0.6875, 0.375, 0.6875, 0.375, 0.75, 0.3437, 0.75, 0.3437, 0.7588, 0.375, 0.7588, 0.375, 0.6875, 0.3437, 0.6875, 0.3437, 0.75, 0.375, 0.75, 0.3437, 0.75, 0.3125, 0.75, 0.3125, 0.7588, 0.3437, 0.7588, 0.3437, 0.6875, 0.3125, 0.6875, 0.3125, 0.75, 0.3437, 0.75, 0.3437, 0.625, 0.3125, 0.625, 0.3125, 0.6875, 0.3437, 0.6875, 0.3125, 0.75, 0.2812, 0.75, 0.2812, 0.7588, 0.3125, 0.7588, 0.3125, 0.6875, 0.2812, 0.6875, 0.2812, 0.75, 0.3125, 0.75, 0.3125, 0.625, 0.2812, 0.625, 0.2812, 0.6875, 0.3125, 0.6875, 0.2812, 0.75, 0.25, 0.75, 0.25, 0.7588, 0.2812, 0.7588, 0.2812, 0.6875, 0.25, 0.6875, 0.25, 0.75, 0.2812, 0.75, 0.2812, 0.625, 0.25, 0.625, 0.25, 0.6875, 0.2812, 0.6875, 0.25, 0.75, 0.2187, 0.75, 0.2187, 0.7588, 0.25, 0.7588, 0.25, 0.6875, 0.2187, 0.6875, 0.2187, 0.75, 0.25, 0.75, 0.25, 0.625, 0.2188, 0.625, 0.2187, 0.6875, 0.25, 0.6875, 0.2187, 0.75, 0.1875, 0.75, 0.1875, 0.7588, 0.2187, 0.7588, 0.2187, 0.6875, 0.1875, 0.6875, 0.1875, 0.75, 0.2187, 0.75, 0.2188, 0.625, 0.1875, 0.625, 0.1875, 0.6875, 0.2187, 0.6875, 0.1875, 0.75, 0.1563, 0.75, 0.1563, 0.7588, 0.1875, 0.7588, 0.1875, 0.6875, 0.1562, 0.6875, 0.1563, 0.75, 0.1875, 0.75, 0.1875, 0.625, 0.1563, 0.625, 0.1562, 0.6875, 0.1875, 0.6875, 0.1562, 0.6875, 0.125, 0.6875, 0.125, 0.75, 0.1563, 0.75, 0.1563, 0.625, 0.125, 0.625, 0.125, 0.6875, 0.1562, 0.6875, 0.1563, 0.75, 0.125, 0.75, 0.125, 0.7588, 0.1563, 0.7588, 0.125, 0.75, 0.09375, 0.75, 0.09375, 0.7588, 0.125, 0.7588, 0.125, 0.6875, 0.09375, 0.6875, 0.09375, 0.75, 0.125, 0.75, 0.125, 0.625, 0.09375, 0.625, 0.09375, 0.6875, 0.125, 0.6875, 0.09375, 0.6875, 0.0625, 0.6875, 0.0625, 0.75, 0.09375, 0.75, 0.09375, 0.625, 0.0625, 0.625, 0.0625, 0.6875, 0.09375, 0.6875, 0.09375, 0.75, 0.0625, 0.75, 0.0625, 0.7588, 0.09375, 0.7588, 0.0625, 0.75, 0.03125, 0.75, 0.03125, 0.7588, 0.0625, 0.7588, 0.0625, 0.6875, 0.03125, 0.6875, 0.03125, 0.75, 0.0625, 0.75, 0.0625, 0.625, 0.03125, 0.625, 0.03125, 0.6875, 0.0625, 0.6875, 0.03125, 0.625, 5.96e-08, 0.625, 0.0, 0.6875, 0.03125, 0.6875, 0.03125, 0.75, 0.0, 0.75, 8.414e-09, 0.7588, 0.03125, 0.7588, 0.03125, 0.6875, 0.0, 0.6875, 0.0, 0.75, 0.03125, 0.75, 1.0, 0.75, 0.9688, 0.75, 0.9688, 0.7588, 1.0, 0.7588, 1.0, 0.6875, 0.9688, 0.6875, 0.9688, 0.75, 1.0, 0.75, 1.0, 0.625, 0.9688, 0.625, 0.9688, 0.6875, 1.0, 0.6875, 0.9688, 0.75, 0.9375, 0.75, 0.9375, 0.7588, 0.9688, 0.7588, 0.9688, 0.6875, 0.9375, 0.6875, 0.9375, 0.75, 0.9688, 0.75, 0.9688, 0.625, 0.9375, 0.625, 0.9375, 0.6875, 0.9688, 0.6875, 0.9375, 0.75, 0.9062, 0.75, 0.9062, 0.7588, 0.9375, 0.7588, 0.9375, 0.6875, 0.9062, 0.6875, 0.9062, 0.75, 0.9375, 0.75, 0.9375, 0.625, 0.9062, 0.625, 0.9062, 0.6875, 0.9375, 0.6875, 0.9062, 0.75, 0.875, 0.75, 0.875, 0.7588, 0.9062, 0.7588, 0.9062, 0.6875, 0.875, 0.6875, 0.875, 0.75, 0.9062, 0.75, 0.9062, 0.625, 0.875, 0.625, 0.875, 0.6875, 0.9062, 0.6875, 0.875, 0.75, 0.8438, 0.75, 0.8438, 0.7588, 0.875, 0.7588, 0.875, 0.6875, 0.8438, 0.6875, 0.8438, 0.75, 0.875, 0.75, 0.875, 0.625, 0.8438, 0.625, 0.8438, 0.6875, 0.875, 0.6875, 0.8438, 0.75, 0.8125, 0.75, 0.8125, 0.7588, 0.8438, 0.7588, 0.8438, 0.6875, 0.8125, 0.6875, 0.8125, 0.75, 0.8438, 0.75, 0.8438, 0.625, 0.8125, 0.625, 0.8125, 0.6875, 0.8438, 0.6875, 0.8125, 0.75, 0.7812, 0.75, 0.7812, 0.7588, 0.8125, 0.7588, 0.8125, 0.6875, 0.7812, 0.6875, 0.7812, 0.75, 0.8125, 0.75, 0.8125, 0.625, 0.7812, 0.625, 0.7812, 0.6875, 0.8125, 0.6875, 0.7812, 0.75, 0.75, 0.75, 0.75, 0.7588, 0.7812, 0.7588, 0.7812, 0.6875, 0.75, 0.6875, 0.75, 0.75, 0.7812, 0.75, 0.7812, 0.625, 0.75, 0.625, 0.75, 0.6875, 0.7812, 0.6875, 0.3437, 0.5743, 0.3437, 0.625, 0.375, 0.625, 0.375, 0.5743, 0.75, 0.5743, 0.75, 0.625, 0.7812, 0.625, 0.7812, 0.5743, 0.03125, 0.5743, 0.03125, 0.625, 0.0625, 0.625, 0.0625, 0.5743, 0.875, 0.5743, 0.875, 0.625, 0.9062, 0.625, 0.9062, 0.5743, 0.3125, 0.5743, 0.3125, 0.625, 0.3437, 0.625, 0.3437, 0.5743, 0.375, 0.5743, 0.375, 0.625, 0.4062, 0.625, 0.4062, 0.5743, 0.7188, 0.5743, 0.7188, 0.625, 0.75, 0.625, 0.75, 0.5743, 0.5, 0.5743, 0.5, 0.625, 0.5312, 0.625, 0.5312, 0.5743, 0.5312, 0.5743, 0.5312, 0.625, 0.5625, 0.625, 0.5625, 0.5743, 0.9688, 0.5743, 0.9688, 0.625, 1.0, 0.625, 1.0, 0.5743, 0.25, 0.5743, 0.25, 0.625, 0.2812, 0.625, 0.2812, 0.5743, 0.9062, 0.5743, 0.9062, 0.625, 0.9375, 0.625, 0.9375, 0.5743, 0.8125, 0.5743, 0.8125, 0.625, 0.8438, 0.625, 0.8438, 0.5743, 0.09375, 0.5743, 0.09375, 0.625, 0.125, 0.625, 0.125, 0.5743, 0.9375, 0.5743, 0.9375, 0.625, 0.9688, 0.625, 0.9688, 0.5743, 1.127e-08, 0.5743, 5.96e-08, 0.625, 0.03125, 0.625, 0.03125, 0.5743, 0.2187, 0.5743, 0.2188, 0.625, 0.25, 0.625, 0.25, 0.5743, 0.2812, 0.5743, 0.2812, 0.625, 0.3125, 0.625, 0.3125, 0.5743, 0.8438, 0.5743, 0.8438, 0.625, 0.875, 0.625, 0.875, 0.5743, 0.625, 0.5743, 0.625, 0.625, 0.6562, 0.625, 0.6562, 0.5743, 0.125, 0.5743, 0.125, 0.625, 0.1563, 0.625, 0.1562, 0.5743, 0.1562, 0.5743, 0.1563, 0.625, 0.1875, 0.625, 0.1875, 0.5743, 0.4062, 0.5743, 0.4062, 0.625, 0.4375, 0.625, 0.4375, 0.5743, 0.0625, 0.5743, 0.0625, 0.625, 0.09375, 0.625, 0.09375, 0.5743, 0.6875, 0.5743, 0.6875, 0.625, 0.7188, 0.625, 0.7188, 0.5743, 0.7812, 0.5743, 0.7812, 0.625, 0.8125, 0.625, 0.8125, 0.5743, 0.6562, 0.5743, 0.6562, 0.625, 0.6875, 0.625, 0.6875, 0.5743, 0.1875, 0.5743, 0.1875, 0.625, 0.2188, 0.625, 0.2187, 0.5743, 0.4375, 0.5743, 0.4375, 0.625, 0.4687, 0.625, 0.4687, 0.5743, 0.4687, 0.5743, 0.4687, 0.625, 0.5, 0.625, 0.5, 0.5743, 0.5937, 0.5743, 0.5937, 0.625, 0.625, 0.625, 0.625, 0.5743, 0.5625, 0.5743, 0.5625, 0.625, 0.5937, 0.625, 0.5937, 0.5743, 0.8125, 0.9203, 0.8125, 1.0, 0.8438, 1.0, 0.8438, 0.9203, 0.0, 0.9203, 0.0, 1.0, 0.03125, 1.0, 0.03125, 0.9203, 0.09375, 0.9203, 0.09375, 1.0, 0.125, 1.0, 0.125, 0.9203, 0.5312, 0.9203, 0.5312, 1.0, 0.5625, 1.0, 0.5625, 0.9203, 0.75, 0.9203, 0.75, 1.0, 0.7812, 1.0, 0.7812, 0.9203, 0.125, 0.9203, 0.125, 1.0, 0.1562, 1.0, 0.1562, 0.9203, 0.2812, 0.9203, 0.2812, 1.0, 0.3125, 1.0, 0.3125, 0.9203, 0.875, 0.9203, 0.875, 1.0, 0.9062, 1.0, 0.9062, 0.9203, 0.0625, 0.9203, 0.0625, 1.0, 0.09375, 1.0, 0.09375, 0.9203, 0.6875, 0.9203, 0.6875, 1.0, 0.7188, 1.0, 0.7188, 0.9203, 0.9688, 0.9203, 0.9688, 1.0, 1.0, 1.0, 1.0, 0.9203, 0.4375, 0.9203, 0.4375, 1.0, 0.4688, 1.0, 0.4688, 0.9203, 0.4688, 0.9203, 0.4688, 1.0, 0.5, 1.0, 0.5, 0.9203, 0.5, 0.9203, 0.5, 1.0, 0.5312, 1.0, 0.5312, 0.9203, 0.3438, 0.9203, 0.3438, 1.0, 0.375, 1.0, 0.375, 0.9203, 0.375, 0.9203, 0.375, 1.0, 0.4062, 1.0, 0.4062, 0.9203, 0.5938, 0.9203, 0.5938, 1.0, 0.625, 1.0, 0.625, 0.9203, 0.1875, 0.9203, 0.1875, 1.0, 0.2188, 1.0, 0.2188, 0.9203, 0.9375, 0.9203, 0.9375, 1.0, 0.9688, 1.0, 0.9688, 0.9203, 0.3125, 0.9203, 0.3125, 1.0, 0.3438, 1.0, 0.3438, 0.9203, 0.7812, 0.9203, 0.7812, 1.0, 0.8125, 1.0, 0.8125, 0.9203, 0.8438, 0.9203, 0.8438, 1.0, 0.875, 1.0, 0.875, 0.9203, 0.6562, 0.9203, 0.6562, 1.0, 0.6875, 1.0, 0.6875, 0.9203, 0.625, 0.9203, 0.625, 1.0, 0.6562, 1.0, 0.6562, 0.9203, 0.2188, 0.9203, 0.2188, 1.0, 0.25, 1.0, 0.25, 0.9203, 0.5625, 0.9203, 0.5625, 1.0, 0.5938, 1.0, 0.5938, 0.9203, 0.7188, 0.9203, 0.7188, 1.0, 0.75, 1.0, 0.75, 0.9203, 0.1562, 0.9203, 0.1562, 1.0, 0.1875, 1.0, 0.1875, 0.9203, 0.03125, 0.9203, 0.03125, 1.0, 0.0625, 1.0, 0.0625, 0.9203, 0.9062, 0.9203, 0.9062, 1.0, 0.9375, 1.0, 0.9375, 0.9203, 0.4062, 0.9203, 0.4062, 1.0, 0.4375, 1.0, 0.4375, 0.9203, 0.25, 0.9203, 0.25, 1.0, 0.2812, 1.0, 0.2812, 0.9203, 0.75, 0.9375, 0.7344, 1.0, 0.7187, 0.9375, 0.75, 0.875, 0.75, 0.9375, 0.7187, 0.9375, 0.7188, 0.875, 0.75, 0.8125, 0.75, 0.875, 0.7188, 0.875, 0.7188, 0.8125, 0.75, 0.75, 0.75, 0.8125, 0.7188, 0.8125, 0.7188, 0.75, 0.75, 0.6875, 0.75, 0.75, 0.7188, 0.75, 0.7188, 0.6875, 0.75, 0.625, 0.75, 0.6875, 0.7188, 0.6875, 0.7188, 0.625, 0.75, 0.5625, 0.75, 0.625, 0.7188, 0.625, 0.7188, 0.5625, 0.7188, 0.5625, 0.7188, 0.625, 0.6875, 0.625, 0.6875, 0.5625, 0.7187, 0.9375, 0.7031, 1.0, 0.6875, 0.9375, 0.7188, 0.875, 0.7187, 0.9375, 0.6875, 0.9375, 0.6875, 0.875, 0.7188, 0.8125, 0.7188, 0.875, 0.6875, 0.875, 0.6875, 0.8125, 0.7188, 0.75, 0.7188, 0.8125, 0.6875, 0.8125, 0.6875, 0.75, 0.7188, 0.6875, 0.7188, 0.75, 0.6875, 0.75, 0.6875, 0.6875, 0.7188, 0.625, 0.7188, 0.6875, 0.6875, 0.6875, 0.6875, 0.625, 0.6875, 0.8125, 0.6875, 0.875, 0.6562, 0.875, 0.6562, 0.8125, 0.6875, 0.75, 0.6875, 0.8125, 0.6562, 0.8125, 0.6562, 0.75, 0.6875, 0.6875, 0.6875, 0.75, 0.6562, 0.75, 0.6562, 0.6875, 0.6875, 0.625, 0.6875, 0.6875, 0.6562, 0.6875, 0.6562, 0.625, 0.6875, 0.5625, 0.6875, 0.625, 0.6562, 0.625, 0.6562, 0.5625, 0.6875, 0.9375, 0.6719, 1.0, 0.6562, 0.9375, 0.6875, 0.875, 0.6875, 0.9375, 0.6562, 0.9375, 0.6562, 0.875, 0.6562, 0.5625, 0.6562, 0.625, 0.625, 0.625, 0.625, 0.5625, 0.6562, 0.9375, 0.6406, 1.0, 0.625, 0.9375, 0.6562, 0.875, 0.6562, 0.9375, 0.625, 0.9375, 0.625, 0.875, 0.6562, 0.8125, 0.6562, 0.875, 0.625, 0.875, 0.625, 0.8125, 0.6562, 0.75, 0.6562, 0.8125, 0.625, 0.8125, 0.625, 0.75, 0.6562, 0.6875, 0.6562, 0.75, 0.625, 0.75, 0.625, 0.6875, 0.6562, 0.625, 0.6562, 0.6875, 0.625, 0.6875, 0.625, 0.625, 0.625, 0.75, 0.625, 0.8125, 0.5937, 0.8125, 0.5937, 0.75, 0.625, 0.6875, 0.625, 0.75, 0.5937, 0.75, 0.5937, 0.6875, 0.625, 0.625, 0.625, 0.6875, 0.5937, 0.6875, 0.5937, 0.625, 0.625, 0.5625, 0.625, 0.625, 0.5937, 0.625, 0.5937, 0.5625, 0.625, 0.9375, 0.6094, 1.0, 0.5937, 0.9375, 0.625, 0.875, 0.625, 0.9375, 0.5937, 0.9375, 0.5937, 0.875, 0.625, 0.8125, 0.625, 0.875, 0.5937, 0.875, 0.5937, 0.8125, 0.5937, 0.9375, 0.5781, 1.0, 0.5625, 0.9375, 0.5937, 0.875, 0.5937, 0.9375, 0.5625, 0.9375, 0.5625, 0.875, 0.5937, 0.8125, 0.5937, 0.875, 0.5625, 0.875, 0.5625, 0.8125, 0.5937, 0.75, 0.5937, 0.8125, 0.5625, 0.8125, 0.5625, 0.75, 0.5937, 0.6875, 0.5937, 0.75, 0.5625, 0.75, 0.5625, 0.6875, 0.5937, 0.625, 0.5937, 0.6875, 0.5625, 0.6875, 0.5625, 0.625, 0.5937, 0.5625, 0.5937, 0.625, 0.5625, 0.625, 0.5625, 0.5625, 0.5625, 0.6875, 0.5625, 0.75, 0.5312, 0.75, 0.5312, 0.6875, 0.5625, 0.625, 0.5625, 0.6875, 0.5312, 0.6875, 0.5312, 0.625, 0.5625, 0.5625, 0.5625, 0.625, 0.5312, 0.625, 0.5312, 0.5625, 0.5625, 0.9375, 0.5469, 1.0, 0.5312, 0.9375, 0.5625, 0.875, 0.5625, 0.9375, 0.5312, 0.9375, 0.5312, 0.875, 0.5625, 0.8125, 0.5625, 0.875, 0.5312, 0.875, 0.5312, 0.8125, 0.5625, 0.75, 0.5625, 0.8125, 0.5312, 0.8125, 0.5312, 0.75, 0.5312, 0.9375, 0.5156, 1.0, 0.5, 0.9375, 0.5312, 0.875, 0.5312, 0.9375, 0.5, 0.9375, 0.5, 0.875, 0.5312, 0.8125, 0.5312, 0.875, 0.5, 0.875, 0.5, 0.8125, 0.5312, 0.75, 0.5312, 0.8125, 0.5, 0.8125, 0.5, 0.75, 0.5312, 0.6875, 0.5312, 0.75, 0.5, 0.75, 0.5, 0.6875, 0.5312, 0.625, 0.5312, 0.6875, 0.5, 0.6875, 0.5, 0.625, 0.5312, 0.5625, 0.5312, 0.625, 0.5, 0.625, 0.5, 0.5625, 0.5, 0.6875, 0.5, 0.75, 0.4687, 0.75, 0.4687, 0.6875, 0.5, 0.625, 0.5, 0.6875, 0.4687, 0.6875, 0.4687, 0.625, 0.5, 0.5625, 0.5, 0.625, 0.4687, 0.625, 0.4687, 0.5625, 0.5, 0.9375, 0.4844, 1.0, 0.4687, 0.9375, 0.5, 0.875, 0.5, 0.9375, 0.4687, 0.9375, 0.4687, 0.875, 0.5, 0.8125, 0.5, 0.875, 0.4687, 0.875, 0.4687, 0.8125, 0.5, 0.75, 0.5, 0.8125, 0.4687, 0.8125, 0.4687, 0.75, 0.4687, 0.875, 0.4687, 0.9375, 0.4375, 0.9375, 0.4375, 0.875, 0.4687, 0.8125, 0.4687, 0.875, 0.4375, 0.875, 0.4375, 0.8125, 0.4687, 0.75, 0.4687, 0.8125, 0.4375, 0.8125, 0.4375, 0.75, 0.4687, 0.6875, 0.4687, 0.75, 0.4375, 0.75, 0.4375, 0.6875, 0.4687, 0.625, 0.4687, 0.6875, 0.4375, 0.6875, 0.4375, 0.625, 0.4687, 0.5625, 0.4687, 0.625, 0.4375, 0.625, 0.4375, 0.5625, 0.4687, 0.9375, 0.4531, 1.0, 0.4375, 0.9375, 0.4375, 0.625, 0.4375, 0.6875, 0.4062, 0.6875, 0.4062, 0.625, 0.4375, 0.5625, 0.4375, 0.625, 0.4062, 0.625, 0.4062, 0.5625, 0.4375, 0.9375, 0.4219, 1.0, 0.4062, 0.9375, 0.4375, 0.875, 0.4375, 0.9375, 0.4062, 0.9375, 0.4062, 0.875, 0.4375, 0.8125, 0.4375, 0.875, 0.4062, 0.875, 0.4062, 0.8125, 0.4375, 0.75, 0.4375, 0.8125, 0.4062, 0.8125, 0.4062, 0.75, 0.4375, 0.6875, 0.4375, 0.75, 0.4062, 0.75, 0.4062, 0.6875, 0.4062, 0.875, 0.4062, 0.9375, 0.375, 0.9375, 0.375, 0.875, 0.4062, 0.8125, 0.4062, 0.875, 0.375, 0.875, 0.375, 0.8125, 0.4062, 0.75, 0.4062, 0.8125, 0.375, 0.8125, 0.375, 0.75, 0.4062, 0.6875, 0.4062, 0.75, 0.375, 0.75, 0.375, 0.6875, 0.4062, 0.625, 0.4062, 0.6875, 0.375, 0.6875, 0.375, 0.625, 0.4062, 0.5625, 0.4062, 0.625, 0.375, 0.625, 0.375, 0.5625, 0.4062, 0.9375, 0.3906, 1.0, 0.375, 0.9375, 0.375, 0.625, 0.375, 0.6875, 0.3437, 0.6875, 0.3437, 0.625, 0.375, 0.5625, 0.375, 0.625, 0.3437, 0.625, 0.3437, 0.5625, 0.375, 0.9375, 0.3594, 1.0, 0.3437, 0.9375, 0.375, 0.875, 0.375, 0.9375, 0.3437, 0.9375, 0.3437, 0.875, 0.375, 0.8125, 0.375, 0.875, 0.3437, 0.875, 0.3437, 0.8125, 0.375, 0.75, 0.375, 0.8125, 0.3437, 0.8125, 0.3437, 0.75, 0.375, 0.6875, 0.375, 0.75, 0.3437, 0.75, 0.3437, 0.6875, 0.3437, 0.8125, 0.3437, 0.875, 0.3125, 0.875, 0.3125, 0.8125, 0.3437, 0.75, 0.3437, 0.8125, 0.3125, 0.8125, 0.3125, 0.75, 0.3437, 0.6875, 0.3437, 0.75, 0.3125, 0.75, 0.3125, 0.6875, 0.3437, 0.625, 0.3437, 0.6875, 0.3125, 0.6875, 0.3125, 0.625, 0.3437, 0.5625, 0.3437, 0.625, 0.3125, 0.625, 0.3125, 0.5625, 0.3437, 0.9375, 0.3281, 1.0, 0.3125, 0.9375, 0.3437, 0.875, 0.3437, 0.9375, 0.3125, 0.9375, 0.3125, 0.875, 0.3125, 0.5625, 0.3125, 0.625, 0.2812, 0.625, 0.2812, 0.5625, 0.3125, 0.9375, 0.2969, 1.0, 0.2812, 0.9375, 0.3125, 0.875, 0.3125, 0.9375, 0.2812, 0.9375, 0.2812, 0.875, 0.3125, 0.8125, 0.3125, 0.875, 0.2812, 0.875, 0.2812, 0.8125, 0.3125, 0.75, 0.3125, 0.8125, 0.2812, 0.8125, 0.2812, 0.75, 0.3125, 0.6875, 0.3125, 0.75, 0.2812, 0.75, 0.2812, 0.6875, 0.3125, 0.625, 0.3125, 0.6875, 0.2812, 0.6875, 0.2812, 0.625, 0.2812, 0.75, 0.2812, 0.8125, 0.25, 0.8125, 0.25, 0.75, 0.2812, 0.6875, 0.2812, 0.75, 0.25, 0.75, 0.25, 0.6875, 0.2812, 0.625, 0.2812, 0.6875, 0.25, 0.6875, 0.25, 0.625, 0.2812, 0.5625, 0.2812, 0.625, 0.25, 0.625, 0.25, 0.5625, 0.2812, 0.9375, 0.2656, 1.0, 0.25, 0.9375, 0.2812, 0.875, 0.2812, 0.9375, 0.25, 0.9375, 0.25, 0.875, 0.2812, 0.8125, 0.2812, 0.875, 0.25, 0.875, 0.25, 0.8125, 0.25, 0.9375, 0.2344, 1.0, 0.2188, 0.9375, 0.25, 0.875, 0.25, 0.9375, 0.2188, 0.9375, 0.2188, 0.875, 0.25, 0.8125, 0.25, 0.875, 0.2188, 0.875, 0.2188, 0.8125, 0.25, 0.75, 0.25, 0.8125, 0.2188, 0.8125, 0.2187, 0.75, 0.25, 0.6875, 0.25, 0.75, 0.2187, 0.75, 0.2187, 0.6875, 0.25, 0.625, 0.25, 0.6875, 0.2187, 0.6875, 0.2188, 0.625, 0.25, 0.5625, 0.25, 0.625, 0.2188, 0.625, 0.2187, 0.5625, 0.2187, 0.75, 0.2188, 0.8125, 0.1875, 0.8125, 0.1875, 0.75, 0.2187, 0.6875, 0.2187, 0.75, 0.1875, 0.75, 0.1875, 0.6875, 0.2188, 0.625, 0.2187, 0.6875, 0.1875, 0.6875, 0.1875, 0.625, 0.2187, 0.5625, 0.2188, 0.625, 0.1875, 0.625, 0.1875, 0.5625, 0.2188, 0.9375, 0.2031, 1.0, 0.1875, 0.9375, 0.2188, 0.875, 0.2188, 0.9375, 0.1875, 0.9375, 0.1875, 0.875, 0.2188, 0.8125, 0.2188, 0.875, 0.1875, 0.875, 0.1875, 0.8125, 0.1875, 0.9375, 0.1719, 1.0, 0.1563, 0.9375, 0.1875, 0.875, 0.1875, 0.9375, 0.1563, 0.9375, 0.1563, 0.875, 0.1875, 0.8125, 0.1875, 0.875, 0.1563, 0.875, 0.1563, 0.8125, 0.1875, 0.75, 0.1875, 0.8125, 0.1563, 0.8125, 0.1563, 0.75, 0.1875, 0.6875, 0.1875, 0.75, 0.1563, 0.75, 0.1562, 0.6875, 0.1875, 0.625, 0.1875, 0.6875, 0.1562, 0.6875, 0.1563, 0.625, 0.1875, 0.5625, 0.1875, 0.625, 0.1563, 0.625, 0.1562, 0.5625, 0.1562, 0.6875, 0.1563, 0.75, 0.125, 0.75, 0.125, 0.6875, 0.1563, 0.625, 0.1562, 0.6875, 0.125, 0.6875, 0.125, 0.625, 0.1562, 0.5625, 0.1563, 0.625, 0.125, 0.625, 0.125, 0.5625, 0.1563, 0.9375, 0.1406, 1.0, 0.125, 0.9375, 0.1563, 0.875, 0.1563, 0.9375, 0.125, 0.9375, 0.125, 0.875, 0.1563, 0.8125, 0.1563, 0.875, 0.125, 0.875, 0.125, 0.8125, 0.1563, 0.75, 0.1563, 0.8125, 0.125, 0.8125, 0.125, 0.75, 0.125, 0.9375, 0.1094, 1.0, 0.09375, 0.9375, 0.125, 0.875, 0.125, 0.9375, 0.09375, 0.9375, 0.09375, 0.875, 0.125, 0.8125, 0.125, 0.875, 0.09375, 0.875, 0.09375, 0.8125, 0.125, 0.75, 0.125, 0.8125, 0.09375, 0.8125, 0.09375, 0.75, 0.125, 0.6875, 0.125, 0.75, 0.09375, 0.75, 0.09375, 0.6875, 0.125, 0.625, 0.125, 0.6875, 0.09375, 0.6875, 0.09375, 0.625, 0.125, 0.5625, 0.125, 0.625, 0.09375, 0.625, 0.09375, 0.5625, 0.09375, 0.6875, 0.09375, 0.75, 0.0625, 0.75, 0.0625, 0.6875, 0.09375, 0.625, 0.09375, 0.6875, 0.0625, 0.6875, 0.0625, 0.625, 0.09375, 0.5625, 0.09375, 0.625, 0.0625, 0.625, 0.0625, 0.5625, 0.09375, 0.9375, 0.07813, 1.0, 0.0625, 0.9375, 0.09375, 0.875, 0.09375, 0.9375, 0.0625, 0.9375, 0.0625, 0.875, 0.09375, 0.8125, 0.09375, 0.875, 0.0625, 0.875, 0.0625, 0.8125, 0.09375, 0.75, 0.09375, 0.8125, 0.0625, 0.8125, 0.0625, 0.75, 0.0625, 0.875, 0.0625, 0.9375, 0.03125, 0.9375, 0.03125, 0.875, 0.0625, 0.8125, 0.0625, 0.875, 0.03125, 0.875, 0.03125, 0.8125, 0.0625, 0.75, 0.0625, 0.8125, 0.03125, 0.8125, 0.03125, 0.75, 0.0625, 0.6875, 0.0625, 0.75, 0.03125, 0.75, 0.03125, 0.6875, 0.0625, 0.625, 0.0625, 0.6875, 0.03125, 0.6875, 0.03125, 0.625, 0.0625, 0.5625, 0.0625, 0.625, 0.03125, 0.625, 0.03125, 0.5625, 0.0625, 0.9375, 0.04688, 1.0, 0.03125, 0.9375, 0.03125, 0.625, 0.03125, 0.6875, 0.0, 0.6875, 5.96e-08, 0.625, 0.03125, 0.5625, 0.03125, 0.625, 5.96e-08, 0.625, 0.0, 0.5625, 0.03125, 0.9375, 0.01563, 1.0, 2.384e-07, 0.9375, 0.03125, 0.875, 0.03125, 0.9375, 2.384e-07, 0.9375, 8.941e-08, 0.875, 0.03125, 0.8125, 0.03125, 0.875, 8.941e-08, 0.875, 5.96e-08, 0.8125, 0.03125, 0.75, 0.03125, 0.8125, 5.96e-08, 0.8125, 0.0, 0.75, 0.03125, 0.6875, 0.03125, 0.75, 0.0, 0.75, 0.0, 0.6875, 1.0, 0.8125, 1.0, 0.875, 0.9688, 0.875, 0.9688, 0.8125, 1.0, 0.75, 1.0, 0.8125, 0.9688, 0.8125, 0.9688, 0.75, 1.0, 0.6875, 1.0, 0.75, 0.9688, 0.75, 0.9688, 0.6875, 1.0, 0.625, 1.0, 0.6875, 0.9688, 0.6875, 0.9688, 0.625, 1.0, 0.5625, 1.0, 0.625, 0.9688, 0.625, 0.9688, 0.5625, 1.0, 0.9375, 0.9844, 1.0, 0.9688, 0.9375, 1.0, 0.875, 1.0, 0.9375, 0.9688, 0.9375, 0.9688, 0.875, 0.9688, 0.5625, 0.9688, 0.625, 0.9375, 0.625, 0.9375, 0.5625, 0.9688, 0.9375, 0.9531, 1.0, 0.9375, 0.9375, 0.9688, 0.875, 0.9688, 0.9375, 0.9375, 0.9375, 0.9375, 0.875, 0.9688, 0.8125, 0.9688, 0.875, 0.9375, 0.875, 0.9375, 0.8125, 0.9688, 0.75, 0.9688, 0.8125, 0.9375, 0.8125, 0.9375, 0.75, 0.9688, 0.6875, 0.9688, 0.75, 0.9375, 0.75, 0.9375, 0.6875, 0.9688, 0.625, 0.9688, 0.6875, 0.9375, 0.6875, 0.9375, 0.625, 0.9375, 0.8125, 0.9375, 0.875, 0.9063, 0.875, 0.9062, 0.8125, 0.9375, 0.75, 0.9375, 0.8125, 0.9062, 0.8125, 0.9062, 0.75, 0.9375, 0.6875, 0.9375, 0.75, 0.9062, 0.75, 0.9062, 0.6875, 0.9375, 0.625, 0.9375, 0.6875, 0.9062, 0.6875, 0.9062, 0.625, 0.9375, 0.5625, 0.9375, 0.625, 0.9062, 0.625, 0.9062, 0.5625, 0.9375, 0.9375, 0.9219, 1.0, 0.9063, 0.9375, 0.9375, 0.875, 0.9375, 0.9375, 0.9063, 0.9375, 0.9063, 0.875, 0.9062, 0.5625, 0.9062, 0.625, 0.875, 0.625, 0.875, 0.5625, 0.9063, 0.9375, 0.8906, 1.0, 0.875, 0.9375, 0.9063, 0.875, 0.9063, 0.9375, 0.875, 0.9375, 0.875, 0.875, 0.9062, 0.8125, 0.9063, 0.875, 0.875, 0.875, 0.875, 0.8125, 0.9062, 0.75, 0.9062, 0.8125, 0.875, 0.8125, 0.875, 0.75, 0.9062, 0.6875, 0.9062, 0.75, 0.875, 0.75, 0.875, 0.6875, 0.9062, 0.625, 0.9062, 0.6875, 0.875, 0.6875, 0.875, 0.625, 0.875, 0.75, 0.875, 0.8125, 0.8438, 0.8125, 0.8438, 0.75, 0.875, 0.6875, 0.875, 0.75, 0.8438, 0.75, 0.8438, 0.6875, 0.875, 0.625, 0.875, 0.6875, 0.8438, 0.6875, 0.8438, 0.625, 0.875, 0.5625, 0.875, 0.625, 0.8438, 0.625, 0.8438, 0.5625, 0.875, 0.9375, 0.8594, 1.0, 0.8438, 0.9375, 0.875, 0.875, 0.875, 0.9375, 0.8438, 0.9375, 0.8438, 0.875, 0.875, 0.8125, 0.875, 0.875, 0.8438, 0.875, 0.8438, 0.8125, 0.8438, 0.9375, 0.8281, 1.0, 0.8125, 0.9375, 0.8438, 0.875, 0.8438, 0.9375, 0.8125, 0.9375, 0.8125, 0.875, 0.8438, 0.8125, 0.8438, 0.875, 0.8125, 0.875, 0.8125, 0.8125, 0.8438, 0.75, 0.8438, 0.8125, 0.8125, 0.8125, 0.8125, 0.75, 0.8438, 0.6875, 0.8438, 0.75, 0.8125, 0.75, 0.8125, 0.6875, 0.8438, 0.625, 0.8438, 0.6875, 0.8125, 0.6875, 0.8125, 0.625, 0.8438, 0.5625, 0.8438, 0.625, 0.8125, 0.625, 0.8125, 0.5625, 0.8125, 0.75, 0.8125, 0.8125, 0.7812, 0.8125, 0.7812, 0.75, 0.8125, 0.6875, 0.8125, 0.75, 0.7812, 0.75, 0.7812, 0.6875, 0.8125, 0.625, 0.8125, 0.6875, 0.7812, 0.6875, 0.7812, 0.625, 0.8125, 0.5625, 0.8125, 0.625, 0.7812, 0.625, 0.7812, 0.5625, 0.8125, 0.9375, 0.7969, 1.0, 0.7812, 0.9375, 0.8125, 0.875, 0.8125, 0.9375, 0.7812, 0.9375, 0.7812, 0.875, 0.8125, 0.8125, 0.8125, 0.875, 0.7812, 0.875, 0.7812, 0.8125, 0.7812, 0.9375, 0.7656, 1.0, 0.75, 0.9375, 0.7812, 0.875, 0.7812, 0.9375, 0.75, 0.9375, 0.75, 0.875, 0.7812, 0.8125, 0.7812, 0.875, 0.75, 0.875, 0.75, 0.8125, 0.7812, 0.75, 0.7812, 0.8125, 0.75, 0.8125, 0.75, 0.75, 0.7812, 0.6875, 0.7812, 0.75, 0.75, 0.75, 0.75, 0.6875, 0.7812, 0.625, 0.7812, 0.6875, 0.75, 0.6875, 0.75, 0.625, 0.7812, 0.5625, 0.7812, 0.625, 0.75, 0.625, 0.75, 0.5625, 0.3437, 0.5517, 0.375, 0.5517, 0.375, 0.5625, 0.3437, 0.5625, 0.5, 0.5517, 0.5312, 0.5517, 0.5312, 0.5625, 0.5, 0.5625, 0.9688, 0.5517, 1.0, 0.5517, 1.0, 0.5625, 0.9688, 0.5625, 0.8125, 0.5517, 0.8438, 0.5517, 0.8438, 0.5625, 0.8125, 0.5625, 0.75, 0.5517, 0.7812, 0.5517, 0.7812, 0.5625, 0.75, 0.5625, 0.0625, 0.5517, 0.08597, 0.5517, 0.09375, 0.5517, 0.09375, 0.5625, 0.0625, 0.5625, 0.2187, 0.5517, 0.25, 0.5517, 0.25, 0.5625, 0.2187, 0.5625, 0.09375, 0.5517, 0.125, 0.5517, 0.125, 0.5625, 0.09375, 0.5625, 0.7812, 0.5517, 0.8125, 0.5517, 0.8125, 0.5625, 0.7812, 0.5625, 0.875, 0.5517, 0.9062, 0.5517, 0.9062, 0.5625, 0.875, 0.5625, 0.9062, 0.5517, 0.9375, 0.5517, 0.9375, 0.5625, 0.9062, 0.5625, 0.3125, 0.5517, 0.3437, 0.5517, 0.3437, 0.5625, 0.3125, 0.5625, 0.375, 0.5517, 0.4062, 0.5517, 0.4062, 0.5625, 0.375, 0.5625, 0.6481, 0.6863, 0.6614, 0.625, 0.6631, 0.6077, 0.6682, 0.5911, 0.6764, 0.5758, 0.6874, 0.5624, 0.7008, 0.5514, 0.7161, 0.5432, 0.7327, 0.5381, 0.75, 0.5364, 0.7673, 0.5381, 0.7839, 0.5432, 0.7992, 0.5514, 0.8126, 0.5624, 0.8236, 0.5758, 0.8318, 0.5911, 0.8369, 0.6077, 0.8386, 0.625, 0.8519, 0.6863, 0.8602, 0.6707, 0.867, 0.6483, 0.8693, 0.625, 0.867, 0.6017, 0.8602, 0.5793, 0.8492, 0.5587, 0.8344, 0.5406, 0.8163, 0.5258, 0.7957, 0.5148, 0.7733, 0.508, 0.75, 0.5057, 0.7267, 0.508, 0.7043, 0.5148, 0.6837, 0.5258, 0.6656, 0.5406, 0.6508, 0.5587, 0.6398, 0.5793, 0.633, 0.6017, 0.6307, 0.625, 0.633, 0.6483, 0.6398, 0.6707, 0.125, 0.5517, 0.1562, 0.5517, 0.1562, 0.5625, 0.125, 0.5625, 0.4062, 0.5517, 0.414, 0.5517, 0.4375, 0.5517, 0.4375, 0.5625, 0.4062, 0.5625, 0.7188, 0.5517, 0.75, 0.5517, 0.75, 0.5625, 0.7188, 0.5625, 0.5937, 0.5517, 0.625, 0.5517, 0.625, 0.5625, 0.5937, 0.5625, 0.2812, 0.5517, 0.3125, 0.5517, 0.3125, 0.5625, 0.2812, 0.5625, 0.625, 0.5517, 0.6562, 0.5517, 0.6562, 0.5625, 0.625, 0.5625, 0.03125, 0.5517, 0.0625, 0.5517, 0.0625, 0.5625, 0.03125, 0.5625, 0.5312, 0.5517, 0.5625, 0.5517, 0.5625, 0.5625, 0.5312, 0.5625, 0.8519, 0.6863, 0.8386, 0.625, 0.8369, 0.6423, 0.8318, 0.6589, 0.8236, 0.6742, 0.8126, 0.6876, 0.7992, 0.6986, 0.7839, 0.7068, 0.7673, 0.7119, 0.75, 0.7136, 0.7327, 0.7119, 0.7161, 0.7068, 0.7008, 0.6986, 0.6874, 0.6876, 0.6764, 0.6742, 0.6682, 0.6589, 0.6631, 0.6423, 0.6614, 0.625, 0.6481, 0.6863, 0.6508, 0.6913, 0.6656, 0.7094, 0.6837, 0.7242, 0.7043, 0.7352, 0.7267, 0.742, 0.75, 0.7443, 0.7733, 0.742, 0.7957, 0.7352, 0.8163, 0.7242, 0.8344, 0.7094, 0.8492, 0.6913, 0.0, 0.5517, 0.03125, 0.5517, 0.03125, 0.5625, 0.0, 0.5625, 0.9375, 0.5517, 0.9688, 0.5517, 0.9688, 0.5625, 0.9375, 0.5625, 0.4687, 0.5517, 0.5, 0.5517, 0.5, 0.5625, 0.4687, 0.5625, 0.25, 0.5517, 0.2812, 0.5517, 0.2812, 0.5625, 0.25, 0.5625, 0.5625, 0.5517, 0.5937, 0.5517, 0.5937, 0.5625, 0.5625, 0.5625, 0.1562, 0.5517, 0.1875, 0.5517, 0.1875, 0.5625, 0.1562, 0.5625, 0.4375, 0.5517, 0.4687, 0.5517, 0.4687, 0.5625, 0.4375, 0.5625, 0.1875, 0.5517, 0.2187, 0.5517, 0.2187, 0.5625, 0.1875, 0.5625, 0.6562, 0.5517, 0.6875, 0.5517, 0.6875, 0.5625, 0.6562, 0.5625, 0.6875, 0.5517, 0.7188, 0.5517, 0.7188, 0.5625, 0.6875, 0.5625, 0.8438, 0.5517, 0.875, 0.5517, 0.875, 0.5625, 0.8438, 0.5625, 0.6614, 0.625, 0.6631, 0.6423, 0.6668, 0.6416, 0.6651, 0.625, 0.6631, 0.6423, 0.6682, 0.6589, 0.6716, 0.6575, 0.6668, 0.6416, 0.6682, 0.6589, 0.6764, 0.6742, 0.6794, 0.6722, 0.6716, 0.6575, 0.6764, 0.6742, 0.6874, 0.6876, 0.69, 0.685, 0.6794, 0.6722, 0.6874, 0.6876, 0.7008, 0.6986, 0.7028, 0.6956, 0.69, 0.685, 0.7008, 0.6986, 0.7161, 0.7068, 0.7175, 0.7034, 0.7028, 0.6956, 0.7161, 0.7068, 0.7327, 0.7119, 0.7334, 0.7082, 0.7175, 0.7034, 0.7327, 0.7119, 0.75, 0.7136, 0.75, 0.7099, 0.7334, 0.7082, 0.75, 0.7136, 0.7673, 0.7119, 0.7666, 0.7082, 0.75, 0.7099, 0.7673, 0.7119, 0.7839, 0.7068, 0.7825, 0.7034, 0.7666, 0.7082, 0.7992, 0.6986, 0.8126, 0.6876, 0.81, 0.685, 0.7972, 0.6956, 0.7839, 0.7068, 0.7992, 0.6986, 0.7972, 0.6956, 0.7825, 0.7034, 0.8126, 0.6876, 0.8236, 0.6742, 0.8206, 0.6722, 0.81, 0.685, 0.8369, 0.6423, 0.8386, 0.625, 0.8349, 0.625, 0.8332, 0.6416, 0.8318, 0.6589, 0.8369, 0.6423, 0.8332, 0.6416, 0.8284, 0.6575, 0.8236, 0.6742, 0.8318, 0.6589, 0.8284, 0.6575, 0.8206, 0.6722, 0.6631, 0.6077, 0.6614, 0.625, 0.6651, 0.625, 0.6668, 0.6084, 0.8386, 0.625, 0.8369, 0.6077, 0.8332, 0.6084, 0.8349, 0.625, 0.6682, 0.5911, 0.6631, 0.6077, 0.6668, 0.6084, 0.6716, 0.5925, 0.8369, 0.6077, 0.8318, 0.5911, 0.8284, 0.5925, 0.8332, 0.6084, 0.6764, 0.5758, 0.6682, 0.5911, 0.6716, 0.5925, 0.6794, 0.5778, 0.8318, 0.5911, 0.8236, 0.5758, 0.8206, 0.5778, 0.8284, 0.5925, 0.6874, 0.5624, 0.6764, 0.5758, 0.6794, 0.5778, 0.69, 0.565, 0.8236, 0.5758, 0.8126, 0.5624, 0.81, 0.565, 0.8206, 0.5778, 0.7008, 0.5514, 0.6874, 0.5624, 0.69, 0.565, 0.7028, 0.5544, 0.8126, 0.5624, 0.7992, 0.5514, 0.7972, 0.5544, 0.81, 0.565, 0.7161, 0.5432, 0.7008, 0.5514, 0.7028, 0.5544, 0.7175, 0.5466, 0.7673, 0.5381, 0.75, 0.5364, 0.75, 0.5401, 0.7666, 0.5418, 0.7839, 0.5432, 0.7673, 0.5381, 0.7666, 0.5418, 0.7825, 0.5466, 0.7327, 0.5381, 0.7161, 0.5432, 0.7175, 0.5466, 0.7334, 0.5418, 0.75, 0.5364, 0.7327, 0.5381, 0.7334, 0.5418, 0.75, 0.5401, 0.7992, 0.5514, 0.7839, 0.5432, 0.7825, 0.5466, 0.7972, 0.5544, 0.8344, 0.5406, 0.8492, 0.5587, 0.8523, 0.5567, 0.837, 0.538, 0.6508, 0.5587, 0.6656, 0.5406, 0.663, 0.538, 0.6477, 0.5567, 0.6656, 0.7094, 0.6508, 0.6913, 0.6477, 0.6933, 0.663, 0.712, 0.6398, 0.5793, 0.6508, 0.5587, 0.6477, 0.5567, 0.6364, 0.5779, 0.633, 0.6017, 0.6398, 0.5793, 0.6364, 0.5779, 0.6294, 0.601, 0.6307, 0.625, 0.633, 0.6017, 0.6294, 0.601, 0.627, 0.625, 0.633, 0.6483, 0.6307, 0.625, 0.627, 0.625, 0.6294, 0.649, 0.6398, 0.6707, 0.633, 0.6483, 0.6294, 0.649, 0.6364, 0.6721, 0.6481, 0.6863, 0.6398, 0.6707, 0.6364, 0.6721, 0.6449, 0.688, 0.8602, 0.5793, 0.867, 0.6017, 0.8706, 0.601, 0.8636, 0.5779, 0.867, 0.6017, 0.8693, 0.625, 0.873, 0.625, 0.8706, 0.601, 0.8602, 0.6707, 0.8519, 0.6863, 0.8551, 0.688, 0.8636, 0.6721, 0.8693, 0.625, 0.867, 0.6483, 0.8706, 0.649, 0.873, 0.625, 0.867, 0.6483, 0.8602, 0.6707, 0.8636, 0.6721, 0.8706, 0.649, 0.8492, 0.5587, 0.8602, 0.5793, 0.8636, 0.5779, 0.8523, 0.5567, 0.7043, 0.7352, 0.6837, 0.7242, 0.6817, 0.7273, 0.7029, 0.7386, 0.7267, 0.742, 0.7043, 0.7352, 0.7029, 0.7386, 0.726, 0.7456, 0.75, 0.7443, 0.7267, 0.742, 0.726, 0.7456, 0.75, 0.748, 0.7733, 0.742, 0.75, 0.7443, 0.75, 0.748, 0.774, 0.7456, 0.7957, 0.7352, 0.7733, 0.742, 0.774, 0.7456, 0.7971, 0.7386, 0.8163, 0.7242, 0.7957, 0.7352, 0.7971, 0.7386, 0.8183, 0.7273, 0.8344, 0.7094, 0.8163, 0.7242, 0.8183, 0.7273, 0.837, 0.712, 0.6837, 0.7242, 0.6656, 0.7094, 0.663, 0.712, 0.6817, 0.7273, 0.6837, 0.5258, 0.7043, 0.5148, 0.7029, 0.5114, 0.6817, 0.5227, 0.7043, 0.5148, 0.7267, 0.508, 0.726, 0.5044, 0.7029, 0.5114, 0.75, 0.5057, 0.7733, 0.508, 0.774, 0.5044, 0.75, 0.502, 0.7267, 0.508, 0.75, 0.5057, 0.75, 0.502, 0.726, 0.5044, 0.7733, 0.508, 0.7957, 0.5148, 0.7971, 0.5114, 0.774, 0.5044, 0.7957, 0.5148, 0.8163, 0.5258, 0.8183, 0.5227, 0.7971, 0.5114, 0.6656, 0.5406, 0.6837, 0.5258, 0.6817, 0.5227, 0.663, 0.538, 0.8163, 0.5258, 0.8344, 0.5406, 0.837, 0.538, 0.8183, 0.5227, 0.8492, 0.6913, 0.8344, 0.7094, 0.837, 0.712, 0.8523, 0.6933, 0.8519, 0.6863, 0.8492, 0.6913, 0.8523, 0.6933, 0.8551, 0.688, 0.6508, 0.6913, 0.6481, 0.6863, 0.6449, 0.688, 0.6477, 0.6933])
me_sphere_001.use_remesh_fix_poles = True
me_sphere_001.use_remesh_preserve_attributes = False
me_sphere_001.use_mirror_vertex_groups = False
me_sphere_001.update()
me_cylinder = bpy.data.meshes.new('Cylinder')
me_cylinder.from_pydata([(0.0, 1.0, -1.0), (0.0, 1.0, 1.0), (0.1951, 0.9808, -1.0), (0.1951, 0.9808, 1.0), (0.3827, 0.9239, -1.0), (0.3827, 0.9239, 1.0), (0.5556, 0.8315, -1.0), (0.5556, 0.8315, 1.0), (0.7071, 0.7071, -1.0), (0.7071, 0.7071, 1.0), (0.8315, 0.5556, -1.0), (0.8315, 0.5556, 1.0), (0.9239, 0.3827, -1.0), (0.9239, 0.3827, 1.0), (0.9808, 0.1951, -1.0), (0.9808, 0.1951, 1.0), (1.0, 7.55e-08, -1.0), (1.0, 7.55e-08, 1.0), (0.9808, -0.1951, -1.0), (0.9808, -0.1951, 1.0), (0.9239, -0.3827, -1.0), (0.9239, -0.3827, 1.0), (0.8315, -0.5556, -1.0), (0.8315, -0.5556, 1.0), (0.7071, -0.7071, -1.0), (0.7071, -0.7071, 1.0), (0.5556, -0.8315, -1.0), (0.5556, -0.8315, 1.0), (0.3827, -0.9239, -1.0), (0.3827, -0.9239, 1.0), (0.1951, -0.9808, -1.0), (0.1951, -0.9808, 1.0), (-3.258e-07, -1.0, -1.0), (-3.258e-07, -1.0, 1.0), (-0.1951, -0.9808, -1.0), (-0.1951, -0.9808, 1.0), (-0.3827, -0.9239, -1.0), (-0.3827, -0.9239, 1.0), (-0.5556, -0.8315, -1.0), (-0.5556, -0.8315, 1.0), (-0.7071, -0.7071, -1.0), (-0.7071, -0.7071, 1.0), (-0.8315, -0.5556, -1.0), (-0.8315, -0.5556, 1.0), (-0.9239, -0.3827, -1.0), (-0.9239, -0.3827, 1.0), (-0.9808, -0.1951, -1.0), (-0.9808, -0.1951, 1.0), (-1.0, 9.656e-07, -1.0), (-1.0, 9.656e-07, 1.0), (-0.9808, 0.1951, -1.0), (-0.9808, 0.1951, 1.0), (-0.9239, 0.3827, -1.0), (-0.9239, 0.3827, 1.0), (-0.8315, 0.5556, -1.0), (-0.8315, 0.5556, 1.0), (-0.7071, 0.7071, -1.0), (-0.7071, 0.7071, 1.0), (-0.5556, 0.8315, -1.0), (-0.5556, 0.8315, 1.0), (-0.3827, 0.9239, -1.0), (-0.3827, 0.9239, 1.0), (-0.1951, 0.9808, -1.0), (-0.1951, 0.9808, 1.0)], [], [(0, 1, 3, 2), (2, 3, 5, 4), (4, 5, 7, 6), (6, 7, 9, 8), (8, 9, 11, 10), (10, 11, 13, 12), (12, 13, 15, 14), (14, 15, 17, 16), (16, 17, 19, 18), (18, 19, 21, 20), (20, 21, 23, 22), (22, 23, 25, 24), (24, 25, 27, 26), (26, 27, 29, 28), (28, 29, 31, 30), (30, 31, 33, 32), (32, 33, 35, 34), (34, 35, 37, 36), (36, 37, 39, 38), (38, 39, 41, 40), (40, 41, 43, 42), (42, 43, 45, 44), (44, 45, 47, 46), (46, 47, 49, 48), (48, 49, 51, 50), (50, 51, 53, 52), (52, 53, 55, 54), (54, 55, 57, 56), (56, 57, 59, 58), (58, 59, 61, 60), (3, 1, 63, 61, 59, 57, 55, 53, 51, 49, 47, 45, 43, 41, 39, 37, 35, 33, 31, 29, 27, 25, 23, 21, 19, 17, 15, 13, 11, 9, 7, 5), (60, 61, 63, 62), (62, 63, 1, 0), (0, 2, 4, 6, 8, 10, 12, 14, 16, 18, 20, 22, 24, 26, 28, 30, 32, 34, 36, 38, 40, 42, 44, 46, 48, 50, 52, 54, 56, 58, 60, 62)])
_uv = me_cylinder.uv_layers.new(name='UVMap')
_uv.uv.foreach_set('vector', [1.0, 0.5, 1.0, 1.0, 0.9688, 1.0, 0.9688, 0.5, 0.9688, 0.5, 0.9688, 1.0, 0.9375, 1.0, 0.9375, 0.5, 0.9375, 0.5, 0.9375, 1.0, 0.9062, 1.0, 0.9062, 0.5, 0.9062, 0.5, 0.9062, 1.0, 0.875, 1.0, 0.875, 0.5, 0.875, 0.5, 0.875, 1.0, 0.8438, 1.0, 0.8438, 0.5, 0.8438, 0.5, 0.8438, 1.0, 0.8125, 1.0, 0.8125, 0.5, 0.8125, 0.5, 0.8125, 1.0, 0.7812, 1.0, 0.7812, 0.5, 0.7812, 0.5, 0.7812, 1.0, 0.75, 1.0, 0.75, 0.5, 0.75, 0.5, 0.75, 1.0, 0.7188, 1.0, 0.7188, 0.5, 0.7188, 0.5, 0.7188, 1.0, 0.6875, 1.0, 0.6875, 0.5, 0.6875, 0.5, 0.6875, 1.0, 0.6562, 1.0, 0.6562, 0.5, 0.6562, 0.5, 0.6562, 1.0, 0.625, 1.0, 0.625, 0.5, 0.625, 0.5, 0.625, 1.0, 0.5938, 1.0, 0.5938, 0.5, 0.5938, 0.5, 0.5938, 1.0, 0.5625, 1.0, 0.5625, 0.5, 0.5625, 0.5, 0.5625, 1.0, 0.5312, 1.0, 0.5312, 0.5, 0.5312, 0.5, 0.5312, 1.0, 0.5, 1.0, 0.5, 0.5, 0.5, 0.5, 0.5, 1.0, 0.4688, 1.0, 0.4688, 0.5, 0.4688, 0.5, 0.4688, 1.0, 0.4375, 1.0, 0.4375, 0.5, 0.4375, 0.5, 0.4375, 1.0, 0.4062, 1.0, 0.4062, 0.5, 0.4062, 0.5, 0.4062, 1.0, 0.375, 1.0, 0.375, 0.5, 0.375, 0.5, 0.375, 1.0, 0.3438, 1.0, 0.3438, 0.5, 0.3438, 0.5, 0.3438, 1.0, 0.3125, 1.0, 0.3125, 0.5, 0.3125, 0.5, 0.3125, 1.0, 0.2812, 1.0, 0.2812, 0.5, 0.2812, 0.5, 0.2812, 1.0, 0.25, 1.0, 0.25, 0.5, 0.25, 0.5, 0.25, 1.0, 0.2188, 1.0, 0.2188, 0.5, 0.2188, 0.5, 0.2188, 1.0, 0.1875, 1.0, 0.1875, 0.5, 0.1875, 0.5, 0.1875, 1.0, 0.1562, 1.0, 0.1562, 0.5, 0.1562, 0.5, 0.1562, 1.0, 0.125, 1.0, 0.125, 0.5, 0.125, 0.5, 0.125, 1.0, 0.09375, 1.0, 0.09375, 0.5, 0.09375, 0.5, 0.09375, 1.0, 0.0625, 1.0, 0.0625, 0.5, 0.2968, 0.4854, 0.25, 0.49, 0.2032, 0.4854, 0.1582, 0.4717, 0.1167, 0.4496, 0.08029, 0.4197, 0.05045, 0.3833, 0.02827, 0.3418, 0.01461, 0.2968, 0.01, 0.25, 0.01461, 0.2032, 0.02827, 0.1582, 0.05045, 0.1167, 0.08029, 0.08029, 0.1167, 0.05045, 0.1582, 0.02827, 0.2032, 0.01461, 0.25, 0.01, 0.2968, 0.01461, 0.3418, 0.02827, 0.3833, 0.05045, 0.4197, 0.08029, 0.4496, 0.1167, 0.4717, 0.1582, 0.4854, 0.2032, 0.49, 0.25, 0.4854, 0.2968, 0.4717, 0.3418, 0.4496, 0.3833, 0.4197, 0.4197, 0.3833, 0.4496, 0.3418, 0.4717, 0.0625, 0.5, 0.0625, 1.0, 0.03125, 1.0, 0.03125, 0.5, 0.03125, 0.5, 0.03125, 1.0, 0.0, 1.0, 0.0, 0.5, 0.75, 0.49, 0.7968, 0.4854, 0.8418, 0.4717, 0.8833, 0.4496, 0.9197, 0.4197, 0.9496, 0.3833, 0.9717, 0.3418, 0.9854, 0.2968, 0.99, 0.25, 0.9854, 0.2032, 0.9717, 0.1582, 0.9496, 0.1167, 0.9197, 0.08029, 0.8833, 0.05045, 0.8418, 0.02827, 0.7968, 0.01461, 0.75, 0.01, 0.7032, 0.01461, 0.6582, 0.02827, 0.6167, 0.05045, 0.5803, 0.08029, 0.5504, 0.1167, 0.5283, 0.1582, 0.5146, 0.2032, 0.51, 0.25, 0.5146, 0.2968, 0.5283, 0.3418, 0.5504, 0.3833, 0.5803, 0.4197, 0.6167, 0.4496, 0.6582, 0.4717, 0.7032, 0.4854])
me_cylinder.use_remesh_fix_poles = True
me_cylinder.use_remesh_preserve_attributes = False
me_cylinder.use_mirror_vertex_groups = False
me_cylinder.update()
me_cylinder_002 = bpy.data.meshes.new('Cylinder.002')
me_cylinder_002.from_pydata([(0.0, 1.0, -1.0), (0.0, 1.0, 1.0), (0.1951, 0.9808, -1.0), (0.1951, 0.9808, 1.0), (0.3827, 0.9239, -1.0), (0.3827, 0.9239, 1.0), (0.5556, 0.8315, -1.0), (0.5556, 0.8315, 1.0), (0.7071, 0.7071, -1.0), (0.7071, 0.7071, 1.0), (0.8315, 0.5556, -1.0), (0.8315, 0.5556, 1.0), (0.9239, 0.3827, -1.0), (0.9239, 0.3827, 1.0), (0.9808, 0.1951, -1.0), (0.9808, 0.1951, 1.0), (1.0, 7.55e-08, -1.0), (1.0, 7.55e-08, 1.0), (0.9808, -0.1951, -1.0), (0.9808, -0.1951, 1.0), (0.9239, -0.3827, -1.0), (0.9239, -0.3827, 1.0), (0.8315, -0.5556, -1.0), (0.8315, -0.5556, 1.0), (0.7071, -0.7071, -1.0), (0.7071, -0.7071, 1.0), (0.5556, -0.8315, -1.0), (0.5556, -0.8315, 1.0), (0.3827, -0.9239, -1.0), (0.3827, -0.9239, 1.0), (0.1951, -0.9808, -1.0), (0.1951, -0.9808, 1.0), (-3.258e-07, -1.0, -1.0), (-3.258e-07, -1.0, 1.0), (-0.1951, -0.9808, -1.0), (-0.1951, -0.9808, 1.0), (-0.3827, -0.9239, -1.0), (-0.3827, -0.9239, 1.0), (-0.5556, -0.8315, -1.0), (-0.5556, -0.8315, 1.0), (-0.7071, -0.7071, -1.0), (-0.7071, -0.7071, 1.0), (-0.8315, -0.5556, -1.0), (-0.8315, -0.5556, 1.0), (-0.9239, -0.3827, -1.0), (-0.9239, -0.3827, 1.0), (-0.9808, -0.1951, -1.0), (-0.9808, -0.1951, 1.0), (-1.0, 9.656e-07, -1.0), (-1.0, 9.656e-07, 1.0), (-0.9808, 0.1951, -1.0), (-0.9808, 0.1951, 1.0), (-0.9239, 0.3827, -1.0), (-0.9239, 0.3827, 1.0), (-0.8315, 0.5556, -1.0), (-0.8315, 0.5556, 1.0), (-0.7071, 0.7071, -1.0), (-0.7071, 0.7071, 1.0), (-0.5556, 0.8315, -1.0), (-0.5556, 0.8315, 1.0), (-0.3827, 0.9239, -1.0), (-0.3827, 0.9239, 1.0), (-0.1951, 0.9808, -1.0), (-0.1951, 0.9808, 1.0)], [], [(0, 1, 3, 2), (2, 3, 5, 4), (4, 5, 7, 6), (6, 7, 9, 8), (8, 9, 11, 10), (10, 11, 13, 12), (12, 13, 15, 14), (14, 15, 17, 16), (16, 17, 19, 18), (18, 19, 21, 20), (20, 21, 23, 22), (22, 23, 25, 24), (24, 25, 27, 26), (26, 27, 29, 28), (28, 29, 31, 30), (30, 31, 33, 32), (32, 33, 35, 34), (34, 35, 37, 36), (36, 37, 39, 38), (38, 39, 41, 40), (40, 41, 43, 42), (42, 43, 45, 44), (44, 45, 47, 46), (46, 47, 49, 48), (48, 49, 51, 50), (50, 51, 53, 52), (52, 53, 55, 54), (54, 55, 57, 56), (56, 57, 59, 58), (58, 59, 61, 60), (3, 1, 63, 61, 59, 57, 55, 53, 51, 49, 47, 45, 43, 41, 39, 37, 35, 33, 31, 29, 27, 25, 23, 21, 19, 17, 15, 13, 11, 9, 7, 5), (60, 61, 63, 62), (62, 63, 1, 0), (0, 2, 4, 6, 8, 10, 12, 14, 16, 18, 20, 22, 24, 26, 28, 30, 32, 34, 36, 38, 40, 42, 44, 46, 48, 50, 52, 54, 56, 58, 60, 62)])
_uv = me_cylinder_002.uv_layers.new(name='UVMap')
_uv.uv.foreach_set('vector', [1.0, 0.5, 1.0, 1.0, 0.9688, 1.0, 0.9688, 0.5, 0.9688, 0.5, 0.9688, 1.0, 0.9375, 1.0, 0.9375, 0.5, 0.9375, 0.5, 0.9375, 1.0, 0.9062, 1.0, 0.9062, 0.5, 0.9062, 0.5, 0.9062, 1.0, 0.875, 1.0, 0.875, 0.5, 0.875, 0.5, 0.875, 1.0, 0.8438, 1.0, 0.8438, 0.5, 0.8438, 0.5, 0.8438, 1.0, 0.8125, 1.0, 0.8125, 0.5, 0.8125, 0.5, 0.8125, 1.0, 0.7812, 1.0, 0.7812, 0.5, 0.7812, 0.5, 0.7812, 1.0, 0.75, 1.0, 0.75, 0.5, 0.75, 0.5, 0.75, 1.0, 0.7188, 1.0, 0.7188, 0.5, 0.7188, 0.5, 0.7188, 1.0, 0.6875, 1.0, 0.6875, 0.5, 0.6875, 0.5, 0.6875, 1.0, 0.6562, 1.0, 0.6562, 0.5, 0.6562, 0.5, 0.6562, 1.0, 0.625, 1.0, 0.625, 0.5, 0.625, 0.5, 0.625, 1.0, 0.5938, 1.0, 0.5938, 0.5, 0.5938, 0.5, 0.5938, 1.0, 0.5625, 1.0, 0.5625, 0.5, 0.5625, 0.5, 0.5625, 1.0, 0.5312, 1.0, 0.5312, 0.5, 0.5312, 0.5, 0.5312, 1.0, 0.5, 1.0, 0.5, 0.5, 0.5, 0.5, 0.5, 1.0, 0.4688, 1.0, 0.4688, 0.5, 0.4688, 0.5, 0.4688, 1.0, 0.4375, 1.0, 0.4375, 0.5, 0.4375, 0.5, 0.4375, 1.0, 0.4062, 1.0, 0.4062, 0.5, 0.4062, 0.5, 0.4062, 1.0, 0.375, 1.0, 0.375, 0.5, 0.375, 0.5, 0.375, 1.0, 0.3438, 1.0, 0.3438, 0.5, 0.3438, 0.5, 0.3438, 1.0, 0.3125, 1.0, 0.3125, 0.5, 0.3125, 0.5, 0.3125, 1.0, 0.2812, 1.0, 0.2812, 0.5, 0.2812, 0.5, 0.2812, 1.0, 0.25, 1.0, 0.25, 0.5, 0.25, 0.5, 0.25, 1.0, 0.2188, 1.0, 0.2188, 0.5, 0.2188, 0.5, 0.2188, 1.0, 0.1875, 1.0, 0.1875, 0.5, 0.1875, 0.5, 0.1875, 1.0, 0.1562, 1.0, 0.1562, 0.5, 0.1562, 0.5, 0.1562, 1.0, 0.125, 1.0, 0.125, 0.5, 0.125, 0.5, 0.125, 1.0, 0.09375, 1.0, 0.09375, 0.5, 0.09375, 0.5, 0.09375, 1.0, 0.0625, 1.0, 0.0625, 0.5, 0.2968, 0.4854, 0.25, 0.49, 0.2032, 0.4854, 0.1582, 0.4717, 0.1167, 0.4496, 0.08029, 0.4197, 0.05045, 0.3833, 0.02827, 0.3418, 0.01461, 0.2968, 0.01, 0.25, 0.01461, 0.2032, 0.02827, 0.1582, 0.05045, 0.1167, 0.08029, 0.08029, 0.1167, 0.05045, 0.1582, 0.02827, 0.2032, 0.01461, 0.25, 0.01, 0.2968, 0.01461, 0.3418, 0.02827, 0.3833, 0.05045, 0.4197, 0.08029, 0.4496, 0.1167, 0.4717, 0.1582, 0.4854, 0.2032, 0.49, 0.25, 0.4854, 0.2968, 0.4717, 0.3418, 0.4496, 0.3833, 0.4197, 0.4197, 0.3833, 0.4496, 0.3418, 0.4717, 0.0625, 0.5, 0.0625, 1.0, 0.03125, 1.0, 0.03125, 0.5, 0.03125, 0.5, 0.03125, 1.0, 0.0, 1.0, 0.0, 0.5, 0.75, 0.49, 0.7968, 0.4854, 0.8418, 0.4717, 0.8833, 0.4496, 0.9197, 0.4197, 0.9496, 0.3833, 0.9717, 0.3418, 0.9854, 0.2968, 0.99, 0.25, 0.9854, 0.2032, 0.9717, 0.1582, 0.9496, 0.1167, 0.9197, 0.08029, 0.8833, 0.05045, 0.8418, 0.02827, 0.7968, 0.01461, 0.75, 0.01, 0.7032, 0.01461, 0.6582, 0.02827, 0.6167, 0.05045, 0.5803, 0.08029, 0.5504, 0.1167, 0.5283, 0.1582, 0.5146, 0.2032, 0.51, 0.25, 0.5146, 0.2968, 0.5283, 0.3418, 0.5504, 0.3833, 0.5803, 0.4197, 0.6167, 0.4496, 0.6582, 0.4717, 0.7032, 0.4854])
me_cylinder_002.use_remesh_fix_poles = True
me_cylinder_002.use_remesh_preserve_attributes = False
me_cylinder_002.use_mirror_vertex_groups = False
me_cylinder_002.update()

# ---- objects
ob_sphere_001 = bpy.data.objects.new('Sphere.001', me_sphere_001)
ob_cylinder = bpy.data.objects.new('Cylinder', me_cylinder)
ob_cylinder_002 = bpy.data.objects.new('Cylinder.002', me_cylinder_002)

# ---- transforms, parenting, visibility, modifiers, constraints
ob_sphere_001.location = (0.0, 0.0, 0.0)
ob_sphere_001.lineart.crease_threshold = 0.0
ob_cylinder.location = (0.0, 0.0, 0.5294)
ob_cylinder.scale = (0.48, 0.48, -0.02369)
ob_cylinder.lineart.crease_threshold = 0.0
ob_cylinder_002.location = (0.0, 0.0, 0.5558)
ob_cylinder_002.scale = (0.4, 0.4, -0.02244)
ob_cylinder_002.lineart.crease_threshold = 0.0

# ---- collection membership
col_collection.objects.link(ob_sphere_001)
col_collection.objects.link(ob_cylinder)
col_collection.objects.link(ob_cylinder_002)

# ---- scene / render settings (as saved in the file)
scene.frame_start = 1; scene.frame_end = 250; scene.frame_set(1)
scene.render.engine = 'BLENDER_EEVEE_NEXT'
scene.cycles.use_denoising = False
scene.cycles.samples = 128
scene.cycles.sampling_pattern = 'TABULATED_SOBOL'
scene.cycles.use_adaptive_sampling = False
scene.cycles.use_light_tree = False
scene.view_settings.view_transform = 'Filmic'
bpy.context.view_layer.update()

# ---- added for rendering (the .blend has no active camera and no usable light): camera, sun
cam_auto = bpy.data.cameras.new('AutoCamera')
cam_auto.lens = 50.0
cam_auto.sensor_width = 36.0
cam_auto.clip_end = 1000.0
ob_auto_camera = bpy.data.objects.new('AutoCamera', cam_auto)
scene.collection.objects.link(ob_auto_camera)
ob_auto_camera.location = (2.68967, -3.22761, 2.73244)
ob_auto_camera.rotation_euler = (1.09748, -7.21219e-08, 0.694738)
scene.camera = ob_auto_camera
light_auto_sun = bpy.data.lights.new('AutoSun', 'SUN')
light_auto_sun.energy = 3.0
light_auto_sun.angle = 0.0523599
ob_auto_sun = bpy.data.objects.new('AutoSun', light_auto_sun)
scene.collection.objects.link(ob_auto_sun)
ob_auto_sun.rotation_euler = (0.872665, 0.174533, 0.523599)
bpy.context.view_layer.update()
